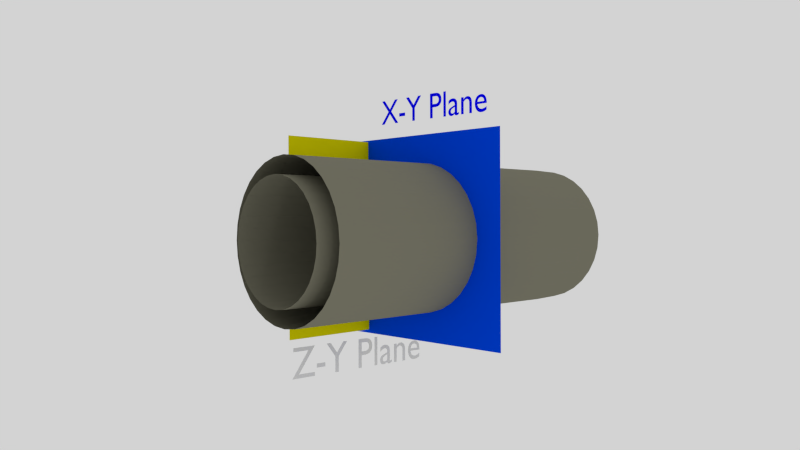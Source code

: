 # Source: glassexample.blend  (saved by Blender 2.57.1; exported with 4.5.12 LTS)
import bpy
from mathutils import Matrix  # noqa: F401  (used for matrix-valued properties, if any)

bpy.ops.wm.read_factory_settings(use_empty=True)
scene = bpy.context.scene
scene.name = 'Scene'

# ---- collections
col_collection_1 = bpy.data.collections.new('Collection 1'); scene.collection.children.link(col_collection_1)

# ---- materials (node trees are filled in below, after node groups)
mat_material_006 = bpy.data.materials.new('Material.006')
mat_material_006.alpha_threshold = 0.0
mat_material_006.use_transparent_shadow = False
mat_material_006.diffuse_color = (0.0, 0.0, 0.0, 1.0)
mat_material_006.roughness = 0.5
mat_material_006.specular_intensity = 0.0
mat_material_006.line_color = (0.0, 0.0, 0.0, 1.0)
mat_material_007 = bpy.data.materials.new('Material.007')
mat_material_007.alpha_threshold = 0.0
mat_material_007.use_transparent_shadow = False
mat_material_007.roughness = 0.5
mat_material_007.line_color = (0.0, 0.0, 0.0, 1.0)
mat_material_005 = bpy.data.materials.new('Material.005')
mat_material_005.alpha_threshold = 0.0
mat_material_005.use_transparent_shadow = False
mat_material_005.diffuse_color = (0.03741, 0.03741, 0.03741, 1.0)
mat_material_005.roughness = 0.5
mat_material_005.line_color = (0.0, 0.0, 0.0, 1.0)
mat_material_002 = bpy.data.materials.new('Material.002')
mat_material_002.alpha_threshold = 0.0
mat_material_002.use_transparent_shadow = False
mat_material_002.diffuse_color = (0.0, 0.0, 1.0, 1.0)
mat_material_002.specular_color = (0.0, 0.0, 1.0)
mat_material_002.roughness = 0.5
mat_material_002.line_color = (0.0, 0.0, 0.0, 1.0)
mat_material_004 = bpy.data.materials.new('Material.004')
mat_material_004.alpha_threshold = 0.0
mat_material_004.use_transparent_shadow = False
mat_material_004.diffuse_color = (0.8, 0.7452, 0.00121, 1.0)
mat_material_004.specular_color = (1.0, 0.9561, 0.1716)
mat_material_004.roughness = 0.5
mat_material_004.line_color = (0.0, 0.0, 0.0, 1.0)
mat_material_003 = bpy.data.materials.new('Material.003')
mat_material_003.alpha_threshold = 0.0
mat_material_003.use_transparent_shadow = False
mat_material_003.diffuse_color = (0.0, 0.06011, 0.8, 1.0)
mat_material_003.specular_color = (0.01929, 0.0, 1.0)
mat_material_003.roughness = 0.5
mat_material_003.line_color = (0.0, 0.0, 0.0, 1.0)
mat_material_001 = bpy.data.materials.new('Material.001')
mat_material_001.alpha_threshold = 0.0
mat_material_001.use_transparent_shadow = False
mat_material_001.diffuse_color = (0.214, 0.2089, 0.1546, 1.0)
mat_material_001.specular_color = (0.3505, 0.3505, 0.3505)
mat_material_001.roughness = 0.5
mat_material_001.specular_intensity = 0.04891
mat_material_001.line_color = (0.0, 0.0, 0.0, 1.0)

# ---- node groups
ng_auto_smooth = bpy.data.node_groups.new('Auto Smooth', 'GeometryNodeTree')
_s = ng_auto_smooth.interface.new_socket(name='Geometry', in_out='OUTPUT', socket_type='NodeSocketGeometry')
_s = ng_auto_smooth.interface.new_socket(name='Geometry', in_out='INPUT', socket_type='NodeSocketGeometry')
_s = ng_auto_smooth.interface.new_socket(name='Angle', in_out='INPUT', socket_type='NodeSocketFloat')
_s.subtype = 'ANGLE'
_s.min_value = 0.0
_s.max_value = 3.142
ng_auto_smooth.is_modifier = True
_N = ng_auto_smooth.nodes; _L = ng_auto_smooth.links
n0 = _N.new('NodeGroupOutput'); n0.name = 'Group Output'; n0.location = (480, -100)
n1 = _N.new('NodeGroupInput'); n1.name = 'Group Input'; n1.location = (-420, -300)
n2 = _N.new('NodeGroupInput'); n2.name = 'Group Input.001'; n2.location = (-60, -100)
n3 = _N.new('GeometryNodeSetShadeSmooth'); n3.name = 'Set Shade Smooth'; n3.location = (120, -100)
n3.domain = 'EDGE'
n4 = _N.new('GeometryNodeSetShadeSmooth'); n4.name = 'Set Shade Smooth.001'; n4.location = (300, -100)
n5 = _N.new('GeometryNodeInputMeshEdgeAngle'); n5.name = 'Edge Angle'; n5.location = (-420, -220)
n6 = _N.new('GeometryNodeInputEdgeSmooth'); n6.name = 'Is Edge Smooth'; n6.location = (-60, -160)
n7 = _N.new('GeometryNodeInputShadeSmooth'); n7.name = 'Is Face Smooth'; n7.location = (-240, -340)
n8 = _N.new('FunctionNodeBooleanMath'); n8.name = 'Boolean Math'; n8.location = (-60, -220)
n9 = _N.new('FunctionNodeCompare'); n9.name = 'Compare'; n9.location = (-240, -180)
n9.operation = 'LESS_EQUAL'
_L.new(n5.outputs[0], n9.inputs[0])
_L.new(n4.outputs[0], n0.inputs[0])
_L.new(n1.outputs[1], n9.inputs[1])
_L.new(n9.outputs[0], n8.inputs[0])
_L.new(n7.outputs[0], n8.inputs[1])
_L.new(n2.outputs[0], n3.inputs[0])
_L.new(n6.outputs[0], n3.inputs[1])
_L.new(n3.outputs[0], n4.inputs[0])
_L.new(n8.outputs[0], n3.inputs[2])
n0.is_active_output = True

# ---- material node trees

# ---- world
world_world = bpy.data.worlds.new('World'); scene.world = world_world
world_world.color = (0.65, 0.65, 0.65)
world_world.use_sun_shadow = False
world_world.sun_shadow_jitter_overblur = 0.0
world_world.cycles.sampling_method = 'MANUAL'
world_world.cycles.sample_map_resolution = 256

# ---- cameras
cam_camera = bpy.data.cameras.new('Camera')
cam_camera.clip_end = 100.0
cam_camera.lens = 35.0
cam_camera.ortho_scale = 7.314
cam_camera.dof.focus_distance = 0.0
cam_camera.dof.aperture_fstop = 128.0

# ---- lights
light_area = bpy.data.lights.new('Area', 'AREA')
light_area.transmission_factor = 0.0
light_area.energy = 78.54
light_area.shadow_buffer_clip_start = 0.5
light_area.shadow_soft_size = 1.0
light_area.shadow_maximum_resolution = 0.006
light_area.use_absolute_resolution = True
light_area.size = 1.0
light_area.size_y = 1.0
light_area.cycles.use_multiple_importance_sampling = False
light_lamp = bpy.data.lights.new('Lamp', 'POINT')
light_lamp.transmission_factor = 0.0
light_lamp.cutoff_distance = 30.0
light_lamp.energy = 100.0
light_lamp.shadow_buffer_clip_start = 1.001
light_lamp.shadow_soft_size = 1.0
light_lamp.shadow_maximum_resolution = 0.006
light_lamp.use_absolute_resolution = True
light_lamp.cycles.use_multiple_importance_sampling = False

# ---- meshes
me_monkey_002 = bpy.data.meshes.new('Monkey.002')
me_monkey_002.from_pydata([(0.4375, 0.1641, 0.7656), (-0.4375, 0.1641, 0.7656), (0.5, 0.09375, 0.6875), (-0.5, 0.09375, 0.6875), (0.5469, 0.05469, 0.5781), (-0.5469, 0.05469, 0.5781), (0.3516, -0.02344, 0.6172), (-0.3516, -0.02344, 0.6172), (0.3516, 0.03125, 0.7188), (-0.3516, 0.03125, 0.7188), (0.3516, 0.1328, 0.7812), (-0.3516, 0.1328, 0.7812), (0.2734, 0.1641, 0.7969), (-0.2734, 0.1641, 0.7969), (0.2031, 0.09375, 0.7422), (-0.2031, 0.09375, 0.7422), (0.1562, 0.05469, 0.6484), (-0.1562, 0.05469, 0.6484), (0.07812, 0.2422, 0.6562), (-0.07812, 0.2422, 0.6562), (0.1406, 0.2422, 0.7422), (-0.1406, 0.2422, 0.7422), (0.2422, 0.2422, 0.7969), (-0.2422, 0.2422, 0.7969), (0.2734, 0.3281, 0.7969), (-0.2734, 0.3281, 0.7969), (0.2031, 0.3906, 0.7422), (-0.2031, 0.3906, 0.7422), (0.1562, 0.4375, 0.6484), (-0.1562, 0.4375, 0.6484), (0.3516, 0.5156, 0.6172), (-0.3516, 0.5156, 0.6172), (0.3516, 0.4531, 0.7188), (-0.3516, 0.4531, 0.7188), (0.3516, 0.3594, 0.7812), (-0.3516, 0.3594, 0.7812), (0.4375, 0.3281, 0.7656), (-0.4375, 0.3281, 0.7656), (0.5, 0.3906, 0.6875), (-0.5, 0.3906, 0.6875), (0.5469, 0.4375, 0.5781), (-0.5469, 0.4375, 0.5781), (0.625, 0.2422, 0.5625), (-0.625, 0.2422, 0.5625), (0.5625, 0.2422, 0.6719), (-0.5625, 0.2422, 0.6719), (0.4688, 0.2422, 0.7578), (-0.4688, 0.2422, 0.7578), (0.4766, 0.2422, 0.7734), (-0.4766, 0.2422, 0.7734), (0.4453, 0.3359, 0.7812), (-0.4453, 0.3359, 0.7812), (0.3516, 0.375, 0.8047), (-0.3516, 0.375, 0.8047), (0.2656, 0.3359, 0.8203), (-0.2656, 0.3359, 0.8203), (0.2266, 0.2422, 0.8203), (-0.2266, 0.2422, 0.8203), (0.2656, 0.1562, 0.8203), (-0.2656, 0.1562, 0.8203), (0.3516, 0.2422, 0.8281), (-0.3516, 0.2422, 0.8281), (0.3516, 0.1172, 0.8047), (-0.3516, 0.1172, 0.8047), (0.4453, 0.1562, 0.7812), (-0.4453, 0.1562, 0.7812), (0.0, 0.4297, 0.7422), (0.0, 0.3516, 0.8203), (0.0, -0.6797, 0.7344), (0.0, -0.3203, 0.7812), (0.0, -0.1875, 0.7969), (0.0, -0.7734, 0.7188), (0.0, 0.4062, 0.6016), (0.0, 0.5703, 0.5703), (0.0, 0.8984, -0.5469), (0.0, 0.5625, -0.8516), (0.0, 0.07031, -0.8281), (0.0, -0.3828, -0.3516), (0.2031, -0.1875, 0.5625), (-0.2031, -0.1875, 0.5625), (0.3125, -0.4375, 0.5703), (-0.3125, -0.4375, 0.5703), (0.3516, -0.6953, 0.5703), (-0.3516, -0.6953, 0.5703), (0.3672, -0.8906, 0.5312), (-0.3672, -0.8906, 0.5312), (0.3281, -0.9453, 0.5234), (-0.3281, -0.9453, 0.5234), (0.1797, -0.9688, 0.5547), (-0.1797, -0.9688, 0.5547), (0.0, -0.9844, 0.5781), (0.4375, -0.1406, 0.5312), (-0.4375, -0.1406, 0.5312), (0.6328, -0.03906, 0.5391), (-0.6328, -0.03906, 0.5391), (0.8281, 0.1484, 0.4453), (-0.8281, 0.1484, 0.4453), (0.8594, 0.4297, 0.5938), (-0.8594, 0.4297, 0.5938), (0.7109, 0.4844, 0.625), (-0.7109, 0.4844, 0.625), (0.4922, 0.6016, 0.6875), (-0.4922, 0.6016, 0.6875), (0.3203, 0.7578, 0.7344), (-0.3203, 0.7578, 0.7344), (0.1562, 0.7188, 0.7578), (-0.1562, 0.7188, 0.7578), (0.0625, 0.4922, 0.75), (-0.0625, 0.4922, 0.75), (0.1641, 0.4141, 0.7734), (-0.1641, 0.4141, 0.7734), (0.125, 0.3047, 0.7656), (-0.125, 0.3047, 0.7656), (0.2031, 0.09375, 0.7422), (-0.2031, 0.09375, 0.7422), (0.375, 0.01562, 0.7031), (-0.375, 0.01562, 0.7031), (0.4922, 0.0625, 0.6719), (-0.4922, 0.0625, 0.6719), (0.625, 0.1875, 0.6484), (-0.625, 0.1875, 0.6484), (0.6406, 0.2969, 0.6484), (-0.6406, 0.2969, 0.6484), (0.6016, 0.375, 0.6641), (-0.6016, 0.375, 0.6641), (0.4297, 0.4375, 0.7188), (-0.4297, 0.4375, 0.7188), (0.25, 0.4688, 0.7578), (-0.25, 0.4688, 0.7578), (0.0, -0.7656, 0.7344), (0.1094, -0.7188, 0.7344), (-0.1094, -0.7188, 0.7344), (0.1172, -0.8359, 0.7109), (-0.1172, -0.8359, 0.7109), (0.0625, -0.8828, 0.6953), (-0.0625, -0.8828, 0.6953), (0.0, -0.8906, 0.6875), (0.0, -0.1953, 0.75), (0.0, -0.1406, 0.7422), (0.1016, -0.1484, 0.7422), (-0.1016, -0.1484, 0.7422), (0.125, -0.2266, 0.75), (-0.125, -0.2266, 0.75), (0.08594, -0.2891, 0.7422), (-0.08594, -0.2891, 0.7422), (0.3984, -0.04688, 0.6719), (-0.3984, -0.04688, 0.6719), (0.6172, 0.05469, 0.625), (-0.6172, 0.05469, 0.625), (0.7266, 0.2031, 0.6016), (-0.7266, 0.2031, 0.6016), (0.7422, 0.375, 0.6562), (-0.7422, 0.375, 0.6562), (0.6875, 0.4141, 0.7266), (-0.6875, 0.4141, 0.7266), (0.4375, 0.5469, 0.7969), (-0.4375, 0.5469, 0.7969), (0.3125, 0.6406, 0.8359), (-0.3125, 0.6406, 0.8359), (0.2031, 0.6172, 0.8516), (-0.2031, 0.6172, 0.8516), (0.1016, 0.4297, 0.8438), (-0.1016, 0.4297, 0.8438), (0.125, -0.1016, 0.8125), (-0.125, -0.1016, 0.8125), (0.2109, -0.4453, 0.7109), (-0.2109, -0.4453, 0.7109), (0.25, -0.7031, 0.6875), (-0.25, -0.7031, 0.6875), (0.2656, -0.8203, 0.6641), (-0.2656, -0.8203, 0.6641), (0.2344, -0.9141, 0.6328), (-0.2344, -0.9141, 0.6328), (0.1641, -0.9297, 0.6328), (-0.1641, -0.9297, 0.6328), (0.0, -0.9453, 0.6406), (0.0, 0.04688, 0.7266), (0.0, 0.2109, 0.7656), (0.3281, 0.4766, 0.7422), (-0.3281, 0.4766, 0.7422), (0.1641, 0.1406, 0.75), (-0.1641, 0.1406, 0.75), (0.1328, 0.2109, 0.7578), (-0.1328, 0.2109, 0.7578), (0.1172, -0.6875, 0.7344), (-0.1172, -0.6875, 0.7344), (0.07812, -0.4453, 0.75), (-0.07812, -0.4453, 0.75), (0.0, -0.4453, 0.75), (0.0, -0.3281, 0.7422), (0.09375, -0.2734, 0.7812), (-0.09375, -0.2734, 0.7812), (0.1328, -0.2266, 0.7969), (-0.1328, -0.2266, 0.7969), (0.1094, -0.1328, 0.7812), (-0.1094, -0.1328, 0.7812), (0.03906, -0.125, 0.7812), (-0.03906, -0.125, 0.7812), (0.0, -0.2031, 0.8281), (0.04688, -0.1484, 0.8125), (-0.04688, -0.1484, 0.8125), (0.09375, -0.1562, 0.8125), (-0.09375, -0.1562, 0.8125), (0.1094, -0.2266, 0.8281), (-0.1094, -0.2266, 0.8281), (0.07812, -0.25, 0.8047), (-0.07812, -0.25, 0.8047), (0.0, -0.2891, 0.8047), (0.2578, -0.3125, 0.5547), (-0.2578, -0.3125, 0.5547), (0.1641, -0.2422, 0.7109), (-0.1641, -0.2422, 0.7109), (0.1797, -0.3125, 0.7109), (-0.1797, -0.3125, 0.7109), (0.2344, -0.25, 0.5547), (-0.2344, -0.25, 0.5547), (0.0, -0.875, 0.6875), (0.04688, -0.8672, 0.6875), (-0.04688, -0.8672, 0.6875), (0.09375, -0.8203, 0.7109), (-0.09375, -0.8203, 0.7109), (0.09375, -0.7422, 0.7266), (-0.09375, -0.7422, 0.7266), (0.0, -0.7812, 0.6562), (0.09375, -0.75, 0.6641), (-0.09375, -0.75, 0.6641), (0.09375, -0.8125, 0.6406), (-0.09375, -0.8125, 0.6406), (0.04688, -0.8516, 0.6328), (-0.04688, -0.8516, 0.6328), (0.0, -0.8594, 0.6328), (0.1719, 0.2188, 0.7812), (-0.1719, 0.2188, 0.7812), (0.1875, 0.1562, 0.7734), (-0.1875, 0.1562, 0.7734), (0.3359, 0.4297, 0.7578), (-0.3359, 0.4297, 0.7578), (0.2734, 0.4219, 0.7734), (-0.2734, 0.4219, 0.7734), (0.4219, 0.3984, 0.7734), (-0.4219, 0.3984, 0.7734), (0.5625, 0.3516, 0.6953), (-0.5625, 0.3516, 0.6953), (0.5859, 0.2891, 0.6875), (-0.5859, 0.2891, 0.6875), (0.5781, 0.1953, 0.6797), (-0.5781, 0.1953, 0.6797), (0.4766, 0.1016, 0.7188), (-0.4766, 0.1016, 0.7188), (0.375, 0.0625, 0.7422), (-0.375, 0.0625, 0.7422), (0.2266, 0.1094, 0.7812), (-0.2266, 0.1094, 0.7812), (0.1797, 0.2969, 0.7812), (-0.1797, 0.2969, 0.7812), (0.2109, 0.375, 0.7812), (-0.2109, 0.375, 0.7812), (0.2344, 0.3594, 0.7578), (-0.2344, 0.3594, 0.7578), (0.1953, 0.2969, 0.7578), (-0.1953, 0.2969, 0.7578), (0.2422, 0.125, 0.7578), (-0.2422, 0.125, 0.7578), (0.375, 0.08594, 0.7266), (-0.375, 0.08594, 0.7266), (0.4609, 0.1172, 0.7031), (-0.4609, 0.1172, 0.7031), (0.5469, 0.2109, 0.6719), (-0.5469, 0.2109, 0.6719), (0.5547, 0.2812, 0.6719), (-0.5547, 0.2812, 0.6719), (0.5312, 0.3359, 0.6797), (-0.5312, 0.3359, 0.6797), (0.4141, 0.3906, 0.75), (-0.4141, 0.3906, 0.75), (0.2812, 0.3984, 0.7656), (-0.2812, 0.3984, 0.7656), (0.3359, 0.4062, 0.75), (-0.3359, 0.4062, 0.75), (0.2031, 0.1719, 0.75), (-0.2031, 0.1719, 0.75), (0.1953, 0.2266, 0.75), (-0.1953, 0.2266, 0.75), (0.1094, 0.4609, 0.6094), (-0.1094, 0.4609, 0.6094), (0.1953, 0.6641, 0.6172), (-0.1953, 0.6641, 0.6172), (0.3359, 0.6875, 0.5938), (-0.3359, 0.6875, 0.5938), (0.4844, 0.5547, 0.5547), (-0.4844, 0.5547, 0.5547), (0.6797, 0.4531, 0.4922), (-0.6797, 0.4531, 0.4922), (0.7969, 0.4062, 0.4609), (-0.7969, 0.4062, 0.4609), (0.7734, 0.1641, 0.375), (-0.7734, 0.1641, 0.375), (0.6016, 0.0, 0.4141), (-0.6016, 0.0, 0.4141), (0.4375, -0.09375, 0.4688), (-0.4375, -0.09375, 0.4688), (0.0, 0.8984, 0.2891), (0.0, 0.9844, -0.07812), (0.0, -0.1953, -0.6719), (0.0, -0.4609, 0.1875), (0.0, -0.9766, 0.4609), (0.0, -0.8047, 0.3438), (0.0, -0.5703, 0.3203), (0.0, -0.4844, 0.2812), (0.8516, 0.2344, 0.05469), (-0.8516, 0.2344, 0.05469), (0.8594, 0.3203, -0.04688), (-0.8594, 0.3203, -0.04688), (0.7734, 0.2656, -0.4375), (-0.7734, 0.2656, -0.4375), (0.4609, 0.4375, -0.7031), (-0.4609, 0.4375, -0.7031), (0.7344, -0.04688, 0.07031), (-0.7344, -0.04688, 0.07031), (0.5938, -0.125, -0.1641), (-0.5938, -0.125, -0.1641), (0.6406, -0.007812, -0.4297), (-0.6406, -0.007812, -0.4297), (0.3359, 0.05469, -0.6641), (-0.3359, 0.05469, -0.6641), (0.2344, -0.3516, 0.4062), (-0.2344, -0.3516, 0.4062), (0.1797, -0.4141, 0.2578), (-0.1797, -0.4141, 0.2578), (0.2891, -0.7109, 0.3828), (-0.2891, -0.7109, 0.3828), (0.25, -0.5, 0.3906), (-0.25, -0.5, 0.3906), (0.3281, -0.9141, 0.3984), (-0.3281, -0.9141, 0.3984), (0.1406, -0.7578, 0.3672), (-0.1406, -0.7578, 0.3672), (0.125, -0.5391, 0.3594), (-0.125, -0.5391, 0.3594), (0.1641, -0.9453, 0.4375), (-0.1641, -0.9453, 0.4375), (0.2188, -0.2812, 0.4297), (-0.2188, -0.2812, 0.4297), (0.2109, -0.2266, 0.4688), (-0.2109, -0.2266, 0.4688), (0.2031, -0.1719, 0.5), (-0.2031, -0.1719, 0.5), (0.2109, -0.3906, 0.1641), (-0.2109, -0.3906, 0.1641), (0.2969, -0.3125, -0.2656), (-0.2969, -0.3125, -0.2656), (0.3438, -0.1484, -0.5391), (-0.3438, -0.1484, -0.5391), (0.4531, 0.8672, -0.3828), (-0.4531, 0.8672, -0.3828), (0.4531, 0.9297, -0.07031), (-0.4531, 0.9297, -0.07031), (0.4531, 0.8516, 0.2344), (-0.4531, 0.8516, 0.2344), (0.4609, 0.5234, 0.4297), (-0.4609, 0.5234, 0.4297), (0.7266, 0.4062, 0.3359), (-0.7266, 0.4062, 0.3359), (0.6328, 0.4531, 0.2812), (-0.6328, 0.4531, 0.2812), (0.6406, 0.7031, 0.05469), (-0.6406, 0.7031, 0.05469), (0.7969, 0.5625, 0.125), (-0.7969, 0.5625, 0.125), (0.7969, 0.6172, -0.1172), (-0.7969, 0.6172, -0.1172), (0.6406, 0.75, -0.1953), (-0.6406, 0.75, -0.1953), (0.6406, 0.6797, -0.4453), (-0.6406, 0.6797, -0.4453), (0.7969, 0.5391, -0.3594), (-0.7969, 0.5391, -0.3594), (0.6172, 0.3281, -0.5859), (-0.6172, 0.3281, -0.5859), (0.4844, 0.02344, -0.5469), (-0.4844, 0.02344, -0.5469), (0.8203, 0.3281, -0.2031), (-0.8203, 0.3281, -0.2031), (0.4062, -0.1719, 0.1484), (-0.4062, -0.1719, 0.1484), (0.4297, -0.1953, -0.2109), (-0.4297, -0.1953, -0.2109), (0.8906, 0.4062, -0.2344), (-0.8906, 0.4062, -0.2344), (0.7734, -0.1406, -0.125), (-0.7734, -0.1406, -0.125), (1.039, -0.1016, -0.3281), (-1.039, -0.1016, -0.3281), (1.281, 0.05469, -0.4297), (-1.281, 0.05469, -0.4297), (1.352, 0.3203, -0.4219), (-1.352, 0.3203, -0.4219), (1.234, 0.5078, -0.4219), (-1.234, 0.5078, -0.4219), (1.023, 0.4766, -0.3125), (-1.023, 0.4766, -0.3125), (1.016, 0.4141, -0.2891), (-1.016, 0.4141, -0.2891), (1.188, 0.4375, -0.3906), (-1.188, 0.4375, -0.3906), (1.266, 0.2891, -0.4062), (-1.266, 0.2891, -0.4062), (1.211, 0.07812, -0.4062), (-1.211, 0.07812, -0.4062), (1.031, -0.03906, -0.3047), (-1.031, -0.03906, -0.3047), (0.8281, -0.07031, -0.1328), (-0.8281, -0.07031, -0.1328), (0.9219, 0.3594, -0.2188), (-0.9219, 0.3594, -0.2188), (0.9453, 0.3047, -0.2891), (-0.9453, 0.3047, -0.2891), (0.8828, -0.02344, -0.2109), (-0.8828, -0.02344, -0.2109), (1.039, 0.0, -0.3672), (-1.039, 0.0, -0.3672), (1.188, 0.09375, -0.4453), (-1.188, 0.09375, -0.4453), (1.234, 0.25, -0.4453), (-1.234, 0.25, -0.4453), (1.172, 0.3594, -0.4375), (-1.172, 0.3594, -0.4375), (1.023, 0.3438, -0.3594), (-1.023, 0.3438, -0.3594), (0.8438, 0.2891, -0.2109), (-0.8438, 0.2891, -0.2109), (0.8359, 0.1719, -0.2734), (-0.8359, 0.1719, -0.2734), (0.7578, 0.09375, -0.2734), (-0.7578, 0.09375, -0.2734), (0.8203, 0.08594, -0.2734), (-0.8203, 0.08594, -0.2734), (0.8438, 0.01562, -0.2734), (-0.8438, 0.01562, -0.2734), (0.8125, -0.01562, -0.2734), (-0.8125, -0.01562, -0.2734), (0.7266, 0.0, -0.07031), (-0.7266, 0.0, -0.07031), (0.7188, -0.02344, -0.1719), (-0.7188, -0.02344, -0.1719), (0.7188, 0.03906, -0.1875), (-0.7188, 0.03906, -0.1875), (0.7969, 0.2031, -0.2109), (-0.7969, 0.2031, -0.2109), (0.8906, 0.2422, -0.2656), (-0.8906, 0.2422, -0.2656), (0.8906, 0.2344, -0.3203), (-0.8906, 0.2344, -0.3203), (0.8125, -0.01562, -0.3203), (-0.8125, -0.01562, -0.3203), (0.8516, 0.01562, -0.3203), (-0.8516, 0.01562, -0.3203), (0.8281, 0.07812, -0.3203), (-0.8281, 0.07812, -0.3203), (0.7656, 0.09375, -0.3203), (-0.7656, 0.09375, -0.3203), (0.8438, 0.1719, -0.3203), (-0.8438, 0.1719, -0.3203), (1.039, 0.3281, -0.4141), (-1.039, 0.3281, -0.4141), (1.188, 0.3438, -0.4844), (-1.188, 0.3438, -0.4844), (1.258, 0.2422, -0.4922), (-1.258, 0.2422, -0.4922), (1.211, 0.08594, -0.4844), (-1.211, 0.08594, -0.4844), (1.047, 0.0, -0.4219), (-1.047, 0.0, -0.4219), (0.8828, -0.01562, -0.2656), (-0.8828, -0.01562, -0.2656), (0.9531, 0.2891, -0.3438), (-0.9531, 0.2891, -0.3438), (0.8906, 0.1094, -0.3281), (-0.8906, 0.1094, -0.3281), (0.9375, 0.0625, -0.3359), (-0.9375, 0.0625, -0.3359), (1.0, 0.125, -0.3672), (-1.0, 0.125, -0.3672), (0.9609, 0.1719, -0.3516), (-0.9609, 0.1719, -0.3516), (1.016, 0.2344, -0.375), (-1.016, 0.2344, -0.375), (1.055, 0.1875, -0.3828), (-1.055, 0.1875, -0.3828), (1.109, 0.2109, -0.3906), (-1.109, 0.2109, -0.3906), (1.086, 0.2734, -0.3906), (-1.086, 0.2734, -0.3906), (1.023, 0.4375, -0.4844), (-1.023, 0.4375, -0.4844), (1.25, 0.4688, -0.5469), (-1.25, 0.4688, -0.5469), (1.367, 0.2969, -0.5), (-1.367, 0.2969, -0.5), (1.312, 0.05469, -0.5312), (-1.312, 0.05469, -0.5312), (1.039, -0.08594, -0.4922), (-1.039, -0.08594, -0.4922), (0.7891, -0.125, -0.3281), (-0.7891, -0.125, -0.3281), (0.8594, 0.3828, -0.3828), (-0.8594, 0.3828, -0.3828)], [], [(46, 0, 2, 44), (3, 1, 47, 45), (44, 2, 4, 42), (5, 3, 45, 43), (2, 8, 6, 4), (7, 9, 3, 5), (0, 10, 8, 2), (9, 11, 1, 3), (10, 12, 14, 8), (15, 13, 11, 9), (8, 14, 16, 6), (17, 15, 9, 7), (14, 20, 18, 16), (19, 21, 15, 17), (12, 22, 20, 14), (21, 23, 13, 15), (22, 24, 26, 20), (27, 25, 23, 21), (20, 26, 28, 18), (29, 27, 21, 19), (26, 32, 30, 28), (31, 33, 27, 29), (24, 34, 32, 26), (33, 35, 25, 27), (34, 36, 38, 32), (39, 37, 35, 33), (32, 38, 40, 30), (41, 39, 33, 31), (38, 44, 42, 40), (43, 45, 39, 41), (36, 46, 44, 38), (45, 47, 37, 39), (46, 36, 50, 48), (51, 37, 47, 49), (36, 34, 52, 50), (53, 35, 37, 51), (34, 24, 54, 52), (55, 25, 35, 53), (24, 22, 56, 54), (57, 23, 25, 55), (22, 12, 58, 56), (59, 13, 23, 57), (12, 10, 62, 58), (63, 11, 13, 59), (10, 0, 64, 62), (65, 1, 11, 63), (0, 46, 48, 64), (49, 47, 1, 65), (60, 64, 48), (49, 65, 61), (62, 64, 60), (61, 65, 63), (60, 58, 62), (63, 59, 61), (60, 56, 58), (59, 57, 61), (60, 54, 56), (57, 55, 61), (60, 52, 54), (55, 53, 61), (60, 50, 52), (53, 51, 61), (60, 48, 50), (51, 49, 61), (88, 173, 175, 90), (175, 174, 89, 90), (86, 171, 173, 88), (174, 172, 87, 89), (84, 169, 171, 86), (172, 170, 85, 87), (82, 167, 169, 84), (170, 168, 83, 85), (80, 165, 167, 82), (168, 166, 81, 83), (78, 91, 145, 163), (146, 92, 79, 164), (91, 93, 147, 145), (148, 94, 92, 146), (93, 95, 149, 147), (150, 96, 94, 148), (95, 97, 151, 149), (152, 98, 96, 150), (97, 99, 153, 151), (154, 100, 98, 152), (99, 101, 155, 153), (156, 102, 100, 154), (101, 103, 157, 155), (158, 104, 102, 156), (103, 105, 159, 157), (160, 106, 104, 158), (105, 107, 161, 159), (162, 108, 106, 160), (107, 66, 67, 161), (67, 66, 108, 162), (109, 127, 159, 161), (160, 128, 110, 162), (127, 178, 157, 159), (158, 179, 128, 160), (125, 155, 157, 178), (158, 156, 126, 179), (123, 153, 155, 125), (156, 154, 124, 126), (121, 151, 153, 123), (154, 152, 122, 124), (119, 149, 151, 121), (152, 150, 120, 122), (117, 147, 149, 119), (150, 148, 118, 120), (115, 145, 147, 117), (148, 146, 116, 118), (113, 163, 145, 115), (146, 164, 114, 116), (113, 180, 176, 163), (176, 181, 114, 164), (109, 161, 67, 111), (67, 162, 110, 112), (111, 67, 177, 182), (177, 67, 112, 183), (176, 180, 182, 177), (183, 181, 176, 177), (134, 136, 175, 173), (175, 136, 135, 174), (132, 134, 173, 171), (174, 135, 133, 172), (130, 132, 171, 169), (172, 133, 131, 170), (165, 186, 184, 167), (185, 187, 166, 168), (130, 169, 167, 184), (168, 170, 131, 185), (143, 189, 188, 186), (188, 189, 144, 187), (184, 186, 188, 68), (188, 187, 185, 68), (129, 130, 184, 68), (185, 131, 129, 68), (141, 192, 190, 143), (191, 193, 142, 144), (139, 194, 192, 141), (193, 195, 140, 142), (138, 196, 194, 139), (195, 197, 138, 140), (137, 70, 196, 138), (197, 70, 137, 138), (189, 143, 190, 69), (191, 144, 189, 69), (69, 190, 205, 207), (206, 191, 69, 207), (70, 198, 199, 196), (200, 198, 70, 197), (196, 199, 201, 194), (202, 200, 197, 195), (194, 201, 203, 192), (204, 202, 195, 193), (192, 203, 205, 190), (206, 204, 193, 191), (198, 203, 201, 199), (202, 204, 198, 200), (198, 207, 205, 203), (206, 207, 198, 204), (138, 139, 163, 176), (164, 140, 138, 176), (139, 141, 210, 163), (211, 142, 140, 164), (141, 143, 212, 210), (213, 144, 142, 211), (143, 186, 165, 212), (166, 187, 144, 213), (80, 208, 212, 165), (213, 209, 81, 166), (208, 214, 210, 212), (211, 215, 209, 213), (78, 163, 210, 214), (211, 164, 79, 215), (130, 129, 71, 221), (71, 129, 131, 222), (132, 130, 221, 219), (222, 131, 133, 220), (134, 132, 219, 217), (220, 133, 135, 218), (136, 134, 217, 216), (218, 135, 136, 216), (216, 217, 228, 230), (229, 218, 216, 230), (217, 219, 226, 228), (227, 220, 218, 229), (219, 221, 224, 226), (225, 222, 220, 227), (221, 71, 223, 224), (223, 71, 222, 225), (223, 230, 228, 224), (229, 230, 223, 225), (224, 228, 226), (227, 229, 225), (182, 180, 233, 231), (234, 181, 183, 232), (111, 182, 231, 253), (232, 183, 112, 254), (109, 111, 253, 255), (254, 112, 110, 256), (180, 113, 251, 233), (252, 114, 181, 234), (113, 115, 249, 251), (250, 116, 114, 252), (115, 117, 247, 249), (248, 118, 116, 250), (117, 119, 245, 247), (246, 120, 118, 248), (119, 121, 243, 245), (244, 122, 120, 246), (121, 123, 241, 243), (242, 124, 122, 244), (123, 125, 239, 241), (240, 126, 124, 242), (125, 178, 235, 239), (236, 179, 126, 240), (178, 127, 237, 235), (238, 128, 179, 236), (127, 109, 255, 237), (256, 110, 128, 238), (237, 255, 257, 275), (258, 256, 238, 276), (235, 237, 275, 277), (276, 238, 236, 278), (239, 235, 277, 273), (278, 236, 240, 274), (241, 239, 273, 271), (274, 240, 242, 272), (243, 241, 271, 269), (272, 242, 244, 270), (245, 243, 269, 267), (270, 244, 246, 268), (247, 245, 267, 265), (268, 246, 248, 266), (249, 247, 265, 263), (266, 248, 250, 264), (251, 249, 263, 261), (264, 250, 252, 262), (233, 251, 261, 279), (262, 252, 234, 280), (255, 253, 259, 257), (260, 254, 256, 258), (253, 231, 281, 259), (282, 232, 254, 260), (231, 233, 279, 281), (280, 234, 232, 282), (66, 107, 283, 72), (284, 108, 66, 72), (107, 105, 285, 283), (286, 106, 108, 284), (105, 103, 287, 285), (288, 104, 106, 286), (103, 101, 289, 287), (290, 102, 104, 288), (101, 99, 291, 289), (292, 100, 102, 290), (99, 97, 293, 291), (294, 98, 100, 292), (97, 95, 295, 293), (296, 96, 98, 294), (95, 93, 297, 295), (298, 94, 96, 296), (93, 91, 299, 297), (300, 92, 94, 298), (307, 308, 327, 337), (328, 308, 307, 338), (306, 307, 337, 335), (338, 307, 306, 336), (305, 306, 335, 339), (336, 306, 305, 340), (88, 90, 305, 339), (305, 90, 89, 340), (86, 88, 339, 333), (340, 89, 87, 334), (84, 86, 333, 329), (334, 87, 85, 330), (82, 84, 329, 331), (330, 85, 83, 332), (329, 335, 337, 331), (338, 336, 330, 332), (329, 333, 339, 335), (340, 334, 330, 336), (325, 331, 337, 327), (338, 332, 326, 328), (80, 82, 331, 325), (332, 83, 81, 326), (208, 341, 343, 214), (344, 342, 209, 215), (80, 325, 341, 208), (342, 326, 81, 209), (78, 214, 343, 345), (344, 215, 79, 346), (78, 345, 299, 91), (300, 346, 79, 92), (76, 323, 351, 303), (352, 324, 76, 303), (303, 351, 349, 77), (350, 352, 303, 77), (77, 349, 347, 304), (348, 350, 77, 304), (304, 347, 327, 308), (328, 348, 304, 308), (325, 327, 347, 341), (348, 328, 326, 342), (295, 297, 317, 309), (318, 298, 296, 310), (75, 315, 323, 76), (324, 316, 75, 76), (301, 357, 355, 302), (356, 358, 301, 302), (302, 355, 353, 74), (354, 356, 302, 74), (74, 353, 315, 75), (316, 354, 74, 75), (291, 293, 361, 363), (362, 294, 292, 364), (363, 361, 367, 365), (368, 362, 364, 366), (365, 367, 369, 371), (370, 368, 366, 372), (371, 369, 375, 373), (376, 370, 372, 374), (313, 377, 373, 375), (374, 378, 314, 376), (315, 353, 373, 377), (374, 354, 316, 378), (353, 355, 371, 373), (372, 356, 354, 374), (355, 357, 365, 371), (366, 358, 356, 372), (357, 359, 363, 365), (364, 360, 358, 366), (289, 291, 363, 359), (364, 292, 290, 360), (73, 359, 357, 301), (358, 360, 73, 301), (283, 285, 287, 289), (288, 286, 284, 290), (283, 289, 359, 73), (360, 290, 284, 73), (72, 283, 73), (73, 284, 72), (293, 295, 309, 361), (310, 296, 294, 362), (309, 311, 367, 361), (368, 312, 310, 362), (311, 381, 369, 367), (370, 382, 312, 368), (313, 375, 369, 381), (370, 376, 314, 382), (347, 349, 385, 383), (386, 350, 348, 384), (317, 383, 385, 319), (386, 384, 318, 320), (297, 299, 383, 317), (384, 300, 298, 318), (299, 343, 341, 383), (342, 344, 300, 384), (341, 347, 383), (384, 348, 342), (299, 345, 343), (344, 346, 300), (313, 321, 379, 377), (380, 322, 314, 378), (315, 377, 379, 323), (380, 378, 316, 324), (319, 385, 379, 321), (380, 386, 320, 322), (349, 351, 379, 385), (380, 352, 350, 386), (323, 379, 351), (352, 380, 324), (399, 387, 413, 401), (414, 388, 400, 402), (399, 401, 403, 397), (404, 402, 400, 398), (397, 403, 405, 395), (406, 404, 398, 396), (395, 405, 407, 393), (408, 406, 396, 394), (393, 407, 409, 391), (410, 408, 394, 392), (391, 409, 411, 389), (412, 410, 392, 390), (409, 419, 417, 411), (418, 420, 410, 412), (407, 421, 419, 409), (420, 422, 408, 410), (405, 423, 421, 407), (422, 424, 406, 408), (403, 425, 423, 405), (424, 426, 404, 406), (401, 427, 425, 403), (426, 428, 402, 404), (401, 413, 415, 427), (416, 414, 402, 428), (317, 319, 443, 441), (444, 320, 318, 442), (319, 389, 411, 443), (412, 390, 320, 444), (309, 317, 441, 311), (442, 318, 310, 312), (381, 429, 413, 387), (414, 430, 382, 388), (411, 417, 439, 443), (440, 418, 412, 444), (437, 445, 443, 439), (444, 446, 438, 440), (433, 445, 437, 435), (438, 446, 434, 436), (431, 447, 445, 433), (446, 448, 432, 434), (429, 447, 431, 449), (432, 448, 430, 450), (413, 429, 449, 415), (450, 430, 414, 416), (311, 447, 429, 381), (430, 448, 312, 382), (311, 441, 445, 447), (446, 442, 312, 448), (441, 443, 445), (446, 444, 442), (415, 449, 451, 475), (452, 450, 416, 476), (449, 431, 461, 451), (462, 432, 450, 452), (431, 433, 459, 461), (460, 434, 432, 462), (433, 435, 457, 459), (458, 436, 434, 460), (435, 437, 455, 457), (456, 438, 436, 458), (437, 439, 453, 455), (454, 440, 438, 456), (439, 417, 473, 453), (474, 418, 440, 454), (427, 415, 475, 463), (476, 416, 428, 464), (425, 427, 463, 465), (464, 428, 426, 466), (423, 425, 465, 467), (466, 426, 424, 468), (421, 423, 467, 469), (468, 424, 422, 470), (419, 421, 469, 471), (470, 422, 420, 472), (417, 419, 471, 473), (472, 420, 418, 474), (457, 455, 479, 477), (480, 456, 458, 478), (477, 479, 481, 483), (482, 480, 478, 484), (483, 481, 487, 485), (488, 482, 484, 486), (485, 487, 489, 491), (490, 488, 486, 492), (463, 475, 485, 491), (486, 476, 464, 492), (451, 483, 485, 475), (486, 484, 452, 476), (451, 461, 477, 483), (478, 462, 452, 484), (457, 477, 461, 459), (462, 478, 458, 460), (453, 473, 479, 455), (480, 474, 454, 456), (471, 481, 479, 473), (480, 482, 472, 474), (469, 487, 481, 471), (482, 488, 470, 472), (467, 489, 487, 469), (488, 490, 468, 470), (465, 491, 489, 467), (490, 492, 466, 468), (463, 491, 465), (466, 492, 464), (391, 389, 503, 501), (504, 390, 392, 502), (393, 391, 501, 499), (502, 392, 394, 500), (395, 393, 499, 497), (500, 394, 396, 498), (397, 395, 497, 495), (498, 396, 398, 496), (399, 397, 495, 493), (496, 398, 400, 494), (387, 399, 493, 505), (494, 400, 388, 506), (493, 501, 503, 505), (504, 502, 494, 506), (493, 495, 499, 501), (500, 496, 494, 502), (495, 497, 499), (500, 498, 496), (313, 381, 387, 505), (388, 382, 314, 506), (313, 505, 503, 321), (504, 506, 314, 322), (319, 321, 503, 389), (504, 322, 320, 390)])
me_monkey_002.materials.append(mat_material_006)
me_monkey_002.use_remesh_preserve_volume = False
me_monkey_002.use_remesh_preserve_attributes = False
me_monkey_002.use_mirror_vertex_groups = False
me_monkey_002.update()
me_icosphere_001 = bpy.data.meshes.new('Icosphere.001')
me_icosphere_001.from_pydata([(2.751e-07, 0.0, -0.9523), (0.6891, -0.5006, -0.4259), (-0.2632, -0.81, -0.4259), (-0.8517, 0.0, -0.4259), (-0.2632, 0.81, -0.4259), (0.6891, 0.5006, -0.4259), (0.2632, -0.81, 0.4259), (-0.6891, -0.5006, 0.4259), (-0.6891, 0.5006, 0.4259), (0.2632, 0.81, 0.4259), (0.8517, 0.0, 0.4259), (-2.762e-07, 0.0, 0.9523), (0.4013, -0.2916, -0.8026), (-0.1533, -0.4718, -0.8026), (0.248, -0.7633, -0.496), (0.4013, 0.2916, -0.8026), (0.8026, -3.104e-10, -0.496), (-0.496, 0.0, -0.8026), (-0.6493, -0.4718, -0.496), (-0.1533, 0.4718, -0.8026), (-0.6493, 0.4718, -0.496), (0.248, 0.7633, -0.496), (0.8973, 0.2916, 1.521e-08), (0.8973, -0.2916, 1.582e-08), (0.5546, -0.7633, -7.575e-08), (0.0, -0.9435, -5.869e-10), (-0.5546, -0.7633, 7.451e-08), (-0.8973, -0.2916, -1.689e-08), (-0.8973, 0.2916, -1.521e-08), (-0.5546, 0.7633, 7.371e-08), (3.104e-10, 0.9435, 0.0), (0.5546, 0.7633, -7.742e-08), (0.6493, -0.4718, 0.496), (-0.248, -0.7633, 0.496), (-0.8026, 3.104e-10, 0.496), (-0.248, 0.7633, 0.496), (0.6493, 0.4718, 0.496), (0.496, 0.0, 0.8026), (0.1533, -0.4718, 0.8026), (-0.4013, -0.2916, 0.8026), (-0.4013, 0.2916, 0.8026), (0.1533, 0.4718, 0.8026), (0.5665, -0.4116, -0.6202), (0.1954, -0.142, -0.9037), (-0.2164, -0.6659, -0.6202), (-0.07465, -0.2298, -0.9037), (-0.02093, -0.8079, -0.4709), (0.4918, -0.6413, -0.4709), (0.5665, 0.4116, -0.6202), (0.1954, 0.142, -0.9037), (0.7619, 0.2696, -0.4709), (0.7619, -0.2696, -0.4709), (-0.2416, 0.0, -0.9037), (-0.7002, -6.209e-10, -0.6202), (-0.458, -0.6659, -0.4709), (-0.7749, -0.2298, -0.4709), (-0.2164, 0.6659, -0.6202), (-0.07465, 0.2298, -0.9037), (-0.458, 0.6659, -0.4709), (-0.7749, 0.2298, -0.4709), (0.4918, 0.6413, -0.4709), (-0.02093, 0.8079, -0.4709), (0.8081, 0.4116, -0.2293), (0.8957, 0.142, 0.2293), (0.8081, -0.4116, -0.2293), (0.8957, -0.142, 0.2293), (0.6411, -0.6413, -0.2293), (0.4118, -0.8079, 0.2293), (-0.1417, -0.8957, -0.2293), (0.1417, -0.8957, 0.2293), (-0.4118, -0.8079, -0.2293), (-0.6411, -0.6413, 0.2293), (-0.8081, -0.4116, 0.2293), (-0.8957, -0.142, -0.2293), (-0.8081, 0.4116, 0.2293), (-0.8957, 0.142, -0.2293), (-0.6411, 0.6413, 0.2293), (-0.4118, 0.8079, -0.2293), (0.1417, 0.8957, 0.2293), (-0.1417, 0.8957, -0.2293), (0.6411, 0.6413, -0.2293), (0.4118, 0.8079, 0.2293), (0.7749, -0.2298, 0.4709), (0.458, -0.6659, 0.4709), (-0.4918, -0.6413, 0.4709), (0.02093, -0.8079, 0.4709), (-0.7619, 0.2696, 0.4709), (-0.7619, -0.2696, 0.4709), (-0.4918, 0.6413, 0.4709), (0.02093, 0.8079, 0.4709), (0.458, 0.6659, 0.4709), (0.7749, 0.2298, 0.4709), (0.7002, -6.209e-10, 0.6202), (0.2416, 0.0, 0.9037), (0.07465, -0.2298, 0.9037), (0.2164, -0.6659, 0.6202), (-0.5665, -0.4116, 0.6202), (-0.1954, -0.142, 0.9037), (-0.5665, 0.4116, 0.6202), (-0.1954, 0.142, 0.9037), (0.2164, 0.6659, 0.6202), (0.07465, 0.2298, 0.9037), (0.3302, -0.5455, -0.6743), (0.13, -0.4, -0.8273), (0.05349, -0.6354, -0.6743), (0.6208, -0.1455, -0.6743), (0.4206, 1.242e-09, -0.8273), (0.6208, 0.1455, -0.6743), (-0.4167, -0.4826, -0.6743), (-0.3403, -0.2472, -0.8273), (-0.5878, -0.2472, -0.6743), (-0.5878, 0.2472, -0.6743), (-0.3403, 0.2472, -0.8273), (-0.4167, 0.4826, -0.6743), (0.05349, 0.6354, -0.6743), (0.13, 0.4, -0.8273), (0.3302, 0.5455, -0.6743), (0.8808, -0.1455, -0.2537), (0.8808, 0.1455, -0.2537), (0.928, -3.104e-10, -0.006214), (0.1338, -0.8826, -0.2537), (0.4105, -0.7927, -0.2537), (0.2868, -0.8826, -0.006214), (-0.7981, -0.4, -0.2537), (-0.627, -0.6354, -0.2537), (-0.7508, -0.5455, -0.006214), (-0.627, 0.6354, -0.2537), (-0.7981, 0.4, -0.2537), (-0.7508, 0.5455, -0.006214), (0.4105, 0.7927, -0.2537), (0.1338, 0.8826, -0.2537), (0.2868, 0.8826, -0.006214), (0.7981, -0.4, 0.2537), (0.7508, -0.5455, 0.006214), (0.627, -0.6354, 0.2537), (-0.1338, -0.8826, 0.2537), (-0.2868, -0.8826, 0.006214), (-0.4105, -0.7927, 0.2537), (-0.8808, -0.1455, 0.2537), (-0.928, -3.104e-10, 0.006214), (-0.8808, 0.1455, 0.2537), (-0.4105, 0.7927, 0.2537), (-0.2868, 0.8826, 0.006214), (-0.1338, 0.8826, 0.2537), (0.627, 0.6354, 0.2537), (0.7508, 0.5455, 0.006214), (0.7981, 0.4, 0.2537), (0.4167, -0.4826, 0.6743), (0.5878, -0.2472, 0.6743), (0.3403, -0.2472, 0.8273), (-0.3302, -0.5455, 0.6743), (-0.05349, -0.6354, 0.6743), (-0.13, -0.4, 0.8273), (-0.6208, 0.1455, 0.6743), (-0.6208, -0.1455, 0.6743), (-0.4206, 6.209e-10, 0.8273), (-0.05349, 0.6354, 0.6743), (-0.3302, 0.5455, 0.6743), (-0.13, 0.4, 0.8273), (0.5878, 0.2472, 0.6743), (0.4167, 0.4826, 0.6743), (0.3403, 0.2472, 0.8273)], [], [(102, 14, 47), (47, 42, 102), (12, 102, 42), (42, 47, 1), (102, 12, 103), (103, 104, 102), (14, 102, 104), (104, 103, 13), (44, 2, 46), (46, 104, 44), (13, 44, 104), (104, 46, 14), (103, 12, 43), (43, 45, 103), (13, 103, 45), (43, 0, 45), (105, 16, 51), (51, 42, 105), (12, 105, 42), (42, 51, 1), (105, 12, 106), (106, 107, 105), (16, 105, 107), (107, 106, 15), (48, 5, 50), (50, 107, 48), (15, 48, 107), (107, 50, 16), (106, 12, 43), (43, 49, 106), (15, 106, 49), (43, 0, 49), (108, 18, 54), (54, 44, 108), (13, 108, 44), (44, 54, 2), (108, 13, 109), (109, 110, 108), (18, 108, 110), (110, 109, 17), (53, 3, 55), (55, 110, 53), (17, 53, 110), (110, 55, 18), (109, 13, 45), (45, 52, 109), (17, 109, 52), (45, 0, 52), (111, 20, 59), (59, 53, 111), (17, 111, 53), (53, 59, 3), (111, 17, 112), (112, 113, 111), (20, 111, 113), (113, 112, 19), (56, 4, 58), (58, 113, 56), (19, 56, 113), (113, 58, 20), (112, 17, 52), (52, 57, 112), (19, 112, 57), (52, 0, 57), (114, 21, 61), (61, 56, 114), (19, 114, 56), (56, 61, 4), (114, 19, 115), (115, 116, 114), (21, 114, 116), (116, 115, 15), (48, 5, 60), (60, 116, 48), (15, 48, 116), (116, 60, 21), (115, 19, 57), (57, 49, 115), (15, 115, 49), (57, 0, 49), (117, 23, 64), (64, 51, 117), (16, 117, 51), (51, 64, 1), (117, 16, 118), (118, 119, 117), (23, 117, 119), (119, 118, 22), (63, 10, 65), (65, 119, 63), (22, 63, 119), (119, 65, 23), (62, 22, 118), (118, 50, 62), (5, 62, 50), (50, 118, 16), (120, 25, 68), (68, 46, 120), (14, 120, 46), (46, 68, 2), (120, 14, 121), (121, 122, 120), (25, 120, 122), (122, 121, 24), (67, 6, 69), (69, 122, 67), (24, 67, 122), (122, 69, 25), (66, 24, 121), (121, 47, 66), (1, 66, 47), (47, 121, 14), (123, 27, 73), (73, 55, 123), (18, 123, 55), (55, 73, 3), (123, 18, 124), (124, 125, 123), (27, 123, 125), (125, 124, 26), (71, 7, 72), (72, 125, 71), (26, 71, 125), (125, 72, 27), (70, 26, 124), (124, 54, 70), (2, 70, 54), (54, 124, 18), (126, 29, 77), (77, 58, 126), (20, 126, 58), (58, 77, 4), (126, 20, 127), (127, 128, 126), (29, 126, 128), (128, 127, 28), (74, 8, 76), (76, 128, 74), (28, 74, 128), (128, 76, 29), (75, 28, 127), (127, 59, 75), (3, 75, 59), (59, 127, 20), (129, 31, 80), (80, 60, 129), (21, 129, 60), (60, 80, 5), (129, 21, 130), (130, 131, 129), (31, 129, 131), (131, 130, 30), (78, 9, 81), (81, 131, 78), (30, 78, 131), (131, 81, 31), (79, 30, 130), (130, 61, 79), (4, 79, 61), (61, 130, 21), (132, 32, 82), (82, 65, 132), (23, 132, 65), (65, 82, 10), (132, 23, 133), (133, 134, 132), (32, 132, 134), (134, 133, 24), (67, 6, 83), (83, 134, 67), (24, 67, 134), (134, 83, 32), (66, 24, 133), (133, 64, 66), (1, 66, 64), (64, 133, 23), (135, 33, 85), (85, 69, 135), (25, 135, 69), (69, 85, 6), (135, 25, 136), (136, 137, 135), (33, 135, 137), (137, 136, 26), (71, 7, 84), (84, 137, 71), (26, 71, 137), (137, 84, 33), (70, 26, 136), (136, 68, 70), (2, 70, 68), (68, 136, 25), (138, 34, 87), (87, 72, 138), (27, 138, 72), (72, 87, 7), (138, 27, 139), (139, 140, 138), (34, 138, 140), (140, 139, 28), (74, 8, 86), (86, 140, 74), (28, 74, 140), (140, 86, 34), (75, 28, 139), (139, 73, 75), (3, 75, 73), (73, 139, 27), (141, 35, 88), (88, 76, 141), (29, 141, 76), (76, 88, 8), (141, 29, 142), (142, 143, 141), (35, 141, 143), (143, 142, 30), (78, 9, 89), (89, 143, 78), (30, 78, 143), (143, 89, 35), (79, 30, 142), (142, 77, 79), (4, 79, 77), (77, 142, 29), (144, 36, 90), (90, 81, 144), (31, 144, 81), (81, 90, 9), (144, 31, 145), (145, 146, 144), (36, 144, 146), (146, 145, 22), (63, 10, 91), (91, 146, 63), (22, 63, 146), (146, 91, 36), (62, 22, 145), (145, 80, 62), (5, 62, 80), (80, 145, 31), (147, 38, 95), (95, 83, 147), (32, 147, 83), (83, 95, 6), (147, 32, 148), (148, 149, 147), (38, 147, 149), (149, 148, 37), (93, 11, 94), (94, 149, 93), (37, 93, 149), (149, 94, 38), (92, 37, 148), (148, 82, 92), (10, 92, 82), (82, 148, 32), (150, 39, 96), (96, 84, 150), (33, 150, 84), (84, 96, 7), (150, 33, 151), (151, 152, 150), (39, 150, 152), (152, 151, 38), (94, 11, 97), (97, 152, 94), (38, 94, 152), (152, 97, 39), (95, 38, 151), (151, 85, 95), (6, 95, 85), (85, 151, 33), (153, 40, 98), (98, 86, 153), (34, 153, 86), (86, 98, 8), (153, 34, 154), (154, 155, 153), (40, 153, 155), (155, 154, 39), (97, 11, 99), (99, 155, 97), (39, 97, 155), (155, 99, 40), (96, 39, 154), (154, 87, 96), (7, 96, 87), (87, 154, 34), (156, 41, 100), (100, 89, 156), (35, 156, 89), (89, 100, 9), (156, 35, 157), (157, 158, 156), (41, 156, 158), (158, 157, 40), (99, 11, 101), (101, 158, 99), (40, 99, 158), (158, 101, 41), (98, 40, 157), (157, 88, 98), (8, 98, 88), (88, 157, 35), (159, 37, 92), (92, 91, 159), (36, 159, 91), (91, 92, 10), (159, 36, 160), (160, 161, 159), (37, 159, 161), (161, 160, 41), (101, 11, 93), (93, 161, 101), (41, 101, 161), (161, 93, 37), (100, 41, 160), (160, 90, 100), (9, 100, 90), (90, 160, 36)])
me_icosphere_001.materials.append(mat_material_007)
me_icosphere_001.use_remesh_preserve_volume = False
me_icosphere_001.use_remesh_preserve_attributes = False
me_icosphere_001.use_mirror_vertex_groups = False
me_icosphere_001.update()
me_icosphere = bpy.data.meshes.new('Icosphere')
me_icosphere.from_pydata([(-0.1064, -1.521, 0.693), (-0.3772, -1.521, 0.693), (-0.08704, -1.543, 0.6752), (-0.3965, -1.543, 0.6752), (-0.07253, -1.555, 0.6503), (-0.411, -1.555, 0.6503), (-0.133, -1.579, 0.6592), (-0.3506, -1.579, 0.6592), (-0.133, -1.562, 0.6823), (-0.3506, -1.562, 0.6823), (-0.133, -1.53, 0.6966), (-0.3506, -1.53, 0.6966), (-0.1572, -1.521, 0.7001), (-0.3264, -1.521, 0.7001), (-0.1789, -1.543, 0.6877), (-0.3046, -1.543, 0.6877), (-0.1934, -1.555, 0.6663), (-0.2901, -1.555, 0.6663), (-0.2176, -1.497, 0.6681), (-0.266, -1.497, 0.6681), (-0.1983, -1.497, 0.6877), (-0.2853, -1.497, 0.6877), (-0.1668, -1.497, 0.7001), (-0.3167, -1.497, 0.7001), (-0.1572, -1.47, 0.7001), (-0.3264, -1.47, 0.7001), (-0.1789, -1.451, 0.6877), (-0.3046, -1.451, 0.6877), (-0.1934, -1.436, 0.6663), (-0.2901, -1.436, 0.6663), (-0.133, -1.412, 0.6592), (-0.3506, -1.412, 0.6592), (-0.133, -1.431, 0.6823), (-0.3506, -1.431, 0.6823), (-0.133, -1.46, 0.6966), (-0.3506, -1.46, 0.6966), (-0.1064, -1.47, 0.693), (-0.3772, -1.47, 0.693), (-0.08704, -1.451, 0.6752), (-0.3965, -1.451, 0.6752), (-0.07253, -1.436, 0.6503), (-0.411, -1.436, 0.6503), (-0.04835, -1.497, 0.6468), (-0.4352, -1.497, 0.6468), (-0.06769, -1.497, 0.6717), (-0.4159, -1.497, 0.6717), (-0.09671, -1.497, 0.6912), (-0.3869, -1.497, 0.6912), (-0.09429, -1.497, 0.6948), (-0.3893, -1.497, 0.6948), (-0.104, -1.468, 0.6966), (-0.3796, -1.468, 0.6966), (-0.133, -1.455, 0.7019), (-0.3506, -1.455, 0.7019), (-0.1596, -1.468, 0.7054), (-0.324, -1.468, 0.7054), (-0.1717, -1.497, 0.7054), (-0.3119, -1.497, 0.7054), (-0.1596, -1.523, 0.7054), (-0.324, -1.523, 0.7054), (-0.133, -1.497, 0.7072), (-0.3506, -1.497, 0.7072), (-0.133, -1.535, 0.7019), (-0.3506, -1.535, 0.7019), (-0.104, -1.523, 0.6966), (-0.3796, -1.523, 0.6966), (-0.2418, -1.439, 0.6877), (-0.2418, -1.463, 0.7054), (-0.2418, -1.782, 0.6859), (-0.2418, -1.671, 0.6966), (-0.2418, -1.63, 0.7001), (-0.2418, -1.811, 0.6823), (-0.2418, -1.446, 0.6557), (-0.2418, -1.395, 0.6485), (-0.2418, -1.293, 0.3942), (-0.2418, -1.397, 0.3249), (-0.2418, -1.55, 0.3302), (-0.2418, -1.69, 0.4387), (-0.1789, -1.63, 0.6468), (-0.3046, -1.63, 0.6468), (-0.1451, -1.707, 0.6485), (-0.3385, -1.707, 0.6485), (-0.133, -1.787, 0.6485), (-0.3506, -1.787, 0.6485), (-0.1281, -1.847, 0.6396), (-0.3554, -1.847, 0.6396), (-0.1402, -1.864, 0.6379), (-0.3433, -1.864, 0.6379), (-0.1862, -1.871, 0.645), (-0.2974, -1.871, 0.645), (-0.2418, -1.876, 0.6503), (-0.1064, -1.615, 0.6396), (-0.3772, -1.615, 0.6396), (-0.04593, -1.584, 0.6414), (-0.4376, -1.584, 0.6414), (0.01451, -1.526, 0.6201), (-0.4981, -1.526, 0.6201), (0.02419, -1.439, 0.6539), (-0.5078, -1.439, 0.6539), (-0.02175, -1.422, 0.661), (-0.4618, -1.422, 0.661), (-0.08946, -1.385, 0.6752), (-0.3941, -1.385, 0.6752), (-0.1426, -1.337, 0.6859), (-0.3409, -1.337, 0.6859), (-0.1934, -1.349, 0.6912), (-0.2901, -1.349, 0.6912), (-0.2224, -1.419, 0.6894), (-0.2611, -1.419, 0.6894), (-0.191, -1.443, 0.6948), (-0.2926, -1.443, 0.6948), (-0.2031, -1.477, 0.693), (-0.2805, -1.477, 0.693), (-0.1789, -1.543, 0.6877), (-0.3046, -1.543, 0.6877), (-0.1257, -1.567, 0.6788), (-0.3578, -1.567, 0.6788), (-0.08946, -1.552, 0.6717), (-0.3941, -1.552, 0.6717), (-0.04835, -1.513, 0.6663), (-0.4352, -1.513, 0.6663), (-0.04352, -1.48, 0.6663), (-0.4401, -1.48, 0.6663), (-0.0556, -1.455, 0.6699), (-0.428, -1.455, 0.6699), (-0.1088, -1.436, 0.6823), (-0.3748, -1.436, 0.6823), (-0.1644, -1.426, 0.6912), (-0.3192, -1.426, 0.6912), (-0.2418, -1.808, 0.6859), (-0.2079, -1.794, 0.6859), (-0.2756, -1.794, 0.6859), (-0.2055, -1.83, 0.6805), (-0.2781, -1.83, 0.6805), (-0.2224, -1.845, 0.677), (-0.2611, -1.845, 0.677), (-0.2418, -1.847, 0.6752), (-0.2418, -1.632, 0.6894), (-0.2418, -1.615, 0.6877), (-0.2104, -1.617, 0.6877), (-0.2732, -1.617, 0.6877), (-0.2031, -1.642, 0.6894), (-0.2805, -1.642, 0.6894), (-0.2152, -1.661, 0.6877), (-0.2684, -1.661, 0.6877), (-0.1185, -1.586, 0.6717), (-0.3651, -1.586, 0.6717), (-0.05077, -1.555, 0.661), (-0.4328, -1.555, 0.661), (-0.01692, -1.509, 0.6557), (-0.4666, -1.509, 0.6557), (-0.01208, -1.455, 0.6681), (-0.4715, -1.455, 0.6681), (-0.02901, -1.443, 0.6841), (-0.4546, -1.443, 0.6841), (-0.1064, -1.402, 0.7001), (-0.3772, -1.402, 0.7001), (-0.1451, -1.373, 0.709), (-0.3385, -1.373, 0.709), (-0.1789, -1.381, 0.7126), (-0.3046, -1.381, 0.7126), (-0.2104, -1.439, 0.7108), (-0.2732, -1.439, 0.7108), (-0.2031, -1.603, 0.7037), (-0.2805, -1.603, 0.7037), (-0.1765, -1.709, 0.6805), (-0.3071, -1.709, 0.6805), (-0.1644, -1.789, 0.6752), (-0.3192, -1.789, 0.6752), (-0.1596, -1.825, 0.6699), (-0.324, -1.825, 0.6699), (-0.1692, -1.854, 0.6628), (-0.3143, -1.854, 0.6628), (-0.191, -1.859, 0.6628), (-0.2926, -1.859, 0.6628), (-0.2418, -1.864, 0.6645), (-0.2418, -1.557, 0.6841), (-0.2418, -1.506, 0.693), (-0.1402, -1.424, 0.6877), (-0.3433, -1.424, 0.6877), (-0.191, -1.528, 0.6894), (-0.2926, -1.528, 0.6894), (-0.2007, -1.506, 0.6912), (-0.2829, -1.506, 0.6912), (-0.2055, -1.784, 0.6859), (-0.2781, -1.784, 0.6859), (-0.2176, -1.709, 0.6894), (-0.266, -1.709, 0.6894), (-0.2418, -1.709, 0.6894), (-0.2418, -1.673, 0.6877), (-0.2128, -1.656, 0.6966), (-0.2708, -1.656, 0.6966), (-0.2007, -1.642, 0.7001), (-0.2829, -1.642, 0.7001), (-0.2079, -1.613, 0.6966), (-0.2756, -1.613, 0.6966), (-0.2297, -1.61, 0.6966), (-0.2539, -1.61, 0.6966), (-0.2418, -1.634, 0.7072), (-0.2273, -1.617, 0.7037), (-0.2563, -1.617, 0.7037), (-0.2128, -1.62, 0.7037), (-0.2708, -1.62, 0.7037), (-0.2079, -1.642, 0.7072), (-0.2756, -1.642, 0.7072), (-0.2176, -1.649, 0.7019), (-0.266, -1.649, 0.7019), (-0.2418, -1.661, 0.7019), (-0.162, -1.668, 0.645), (-0.3216, -1.668, 0.645), (-0.191, -1.646, 0.6805), (-0.2926, -1.646, 0.6805), (-0.1862, -1.668, 0.6805), (-0.2974, -1.668, 0.6805), (-0.1692, -1.649, 0.645), (-0.3143, -1.649, 0.645), (-0.2418, -1.842, 0.6752), (-0.2273, -1.84, 0.6752), (-0.2563, -1.84, 0.6752), (-0.2128, -1.825, 0.6805), (-0.2708, -1.825, 0.6805), (-0.2128, -1.801, 0.6841), (-0.2708, -1.801, 0.6841), (-0.2418, -1.813, 0.6681), (-0.2128, -1.804, 0.6699), (-0.2708, -1.804, 0.6699), (-0.2128, -1.823, 0.6645), (-0.2708, -1.823, 0.6645), (-0.2273, -1.835, 0.6628), (-0.2563, -1.835, 0.6628), (-0.2418, -1.837, 0.6628), (-0.1886, -1.504, 0.6966), (-0.295, -1.504, 0.6966), (-0.1838, -1.523, 0.6948), (-0.2998, -1.523, 0.6948), (-0.1378, -1.439, 0.6912), (-0.3458, -1.439, 0.6912), (-0.1572, -1.441, 0.6948), (-0.3264, -1.441, 0.6948), (-0.1112, -1.448, 0.6948), (-0.3724, -1.448, 0.6948), (-0.06769, -1.463, 0.677), (-0.4159, -1.463, 0.677), (-0.06044, -1.482, 0.6752), (-0.4231, -1.482, 0.6752), (-0.06286, -1.511, 0.6734), (-0.4207, -1.511, 0.6734), (-0.09429, -1.54, 0.6823), (-0.3893, -1.54, 0.6823), (-0.1257, -1.552, 0.6877), (-0.3578, -1.552, 0.6877), (-0.1717, -1.538, 0.6966), (-0.3119, -1.538, 0.6966), (-0.1862, -1.48, 0.6966), (-0.2974, -1.48, 0.6966), (-0.1765, -1.455, 0.6966), (-0.3071, -1.455, 0.6966), (-0.1692, -1.46, 0.6912), (-0.3143, -1.46, 0.6912), (-0.1813, -1.48, 0.6912), (-0.3022, -1.48, 0.6912), (-0.1668, -1.533, 0.6912), (-0.3167, -1.533, 0.6912), (-0.1257, -1.545, 0.6841), (-0.3578, -1.545, 0.6841), (-0.09913, -1.535, 0.6788), (-0.3844, -1.535, 0.6788), (-0.07253, -1.506, 0.6717), (-0.411, -1.506, 0.6717), (-0.07011, -1.484, 0.6717), (-0.4135, -1.484, 0.6717), (-0.07737, -1.468, 0.6734), (-0.4062, -1.468, 0.6734), (-0.1136, -1.451, 0.6894), (-0.3699, -1.451, 0.6894), (-0.1547, -1.448, 0.693), (-0.3288, -1.448, 0.693), (-0.1378, -1.446, 0.6894), (-0.3458, -1.446, 0.6894), (-0.1789, -1.518, 0.6894), (-0.3046, -1.518, 0.6894), (-0.1813, -1.501, 0.6894), (-0.3022, -1.501, 0.6894), (-0.2079, -1.429, 0.6574), (-0.2756, -1.429, 0.6574), (-0.1813, -1.366, 0.6592), (-0.3022, -1.366, 0.6592), (-0.1378, -1.359, 0.6539), (-0.3458, -1.359, 0.6539), (-0.09187, -1.4, 0.645), (-0.3917, -1.4, 0.645), (-0.03143, -1.431, 0.6308), (-0.4521, -1.431, 0.6308), (0.004843, -1.446, 0.6236), (-0.4884, -1.446, 0.6236), (-0.002411, -1.521, 0.6041), (-0.4812, -1.521, 0.6041), (-0.0556, -1.572, 0.613), (-0.428, -1.572, 0.613), (-0.1064, -1.601, 0.6254), (-0.3772, -1.601, 0.6254), (-0.2418, -1.293, 0.5845), (-0.2418, -1.267, 0.5009), (-0.2418, -1.632, 0.3658), (-0.2418, -1.714, 0.5614), (-0.2418, -1.874, 0.6236), (-0.2418, -1.821, 0.597), (-0.2418, -1.748, 0.5916), (-0.2418, -1.721, 0.5827), (0.02177, -1.499, 0.5312), (-0.5053, -1.499, 0.5312), (0.02419, -1.472, 0.5081), (-0.5078, -1.472, 0.5081), (-0.002411, -1.489, 0.4191), (-0.4812, -1.489, 0.4191), (-0.09913, -1.436, 0.3587), (-0.3844, -1.436, 0.3587), (-0.0145, -1.586, 0.5347), (-0.4691, -1.586, 0.5347), (-0.05802, -1.61, 0.4814), (-0.4255, -1.61, 0.4814), (-0.04352, -1.574, 0.4209), (-0.4401, -1.574, 0.4209), (-0.1378, -1.555, 0.3676), (-0.3458, -1.555, 0.3676), (-0.1692, -1.68, 0.6112), (-0.3143, -1.68, 0.6112), (-0.1862, -1.7, 0.5774), (-0.2974, -1.7, 0.5774), (-0.1523, -1.792, 0.6059), (-0.3312, -1.792, 0.6059), (-0.1644, -1.726, 0.6076), (-0.3192, -1.726, 0.6076), (-0.1402, -1.854, 0.6094), (-0.3433, -1.854, 0.6094), (-0.1983, -1.806, 0.6023), (-0.2853, -1.806, 0.6023), (-0.2031, -1.738, 0.6005), (-0.2805, -1.738, 0.6005), (-0.191, -1.864, 0.6183), (-0.2926, -1.864, 0.6183), (-0.1741, -1.659, 0.6165), (-0.3095, -1.659, 0.6165), (-0.1765, -1.642, 0.6254), (-0.3071, -1.642, 0.6254), (-0.1789, -1.625, 0.6325), (-0.3046, -1.625, 0.6325), (-0.1765, -1.692, 0.5561), (-0.3071, -1.692, 0.5561), (-0.1499, -1.668, 0.4583), (-0.3337, -1.668, 0.4583), (-0.1354, -1.617, 0.396), (-0.3482, -1.617, 0.396), (-0.1015, -1.303, 0.4316), (-0.382, -1.303, 0.4316), (-0.1015, -1.284, 0.5027), (-0.382, -1.284, 0.5027), (-0.1015, -1.308, 0.5721), (-0.382, -1.308, 0.5721), (-0.09913, -1.41, 0.6165), (-0.3844, -1.41, 0.6165), (-0.01692, -1.446, 0.5952), (-0.4666, -1.446, 0.5952), (-0.04593, -1.431, 0.5827), (-0.4376, -1.431, 0.5827), (-0.04352, -1.354, 0.5312), (-0.4401, -1.354, 0.5312), (0.004843, -1.397, 0.5472), (-0.4884, -1.397, 0.5472), (0.004843, -1.381, 0.4921), (-0.4884, -1.381, 0.4921), (-0.04352, -1.339, 0.4743), (-0.4401, -1.339, 0.4743), (-0.04352, -1.361, 0.4174), (-0.4401, -1.361, 0.4174), (0.004843, -1.405, 0.4369), (-0.4884, -1.405, 0.4369), (-0.05077, -1.47, 0.3854), (-0.4328, -1.47, 0.3854), (-0.09187, -1.564, 0.3942), (-0.3917, -1.564, 0.3942), (0.0121, -1.47, 0.4725), (-0.4957, -1.47, 0.4725), (-0.1161, -1.625, 0.5525), (-0.3675, -1.625, 0.5525), (-0.1088, -1.632, 0.4707), (-0.3748, -1.632, 0.4707), (0.03386, -1.446, 0.4654), (-0.5174, -1.446, 0.4654), (-0.002411, -1.615, 0.4903), (-0.4812, -1.615, 0.4903), (0.0798, -1.603, 0.444), (-0.5634, -1.603, 0.444), (0.1548, -1.555, 0.4209), (-0.6383, -1.555, 0.4209), (0.1765, -1.472, 0.4227), (-0.6601, -1.472, 0.4227), (0.1402, -1.414, 0.4227), (-0.6238, -1.414, 0.4227), (0.07496, -1.424, 0.4476), (-0.5585, -1.424, 0.4476), (0.07254, -1.443, 0.4529), (-0.5561, -1.443, 0.4529), (0.1257, -1.436, 0.4298), (-0.6093, -1.436, 0.4298), (0.1499, -1.482, 0.4263), (-0.6335, -1.482, 0.4263), (0.133, -1.547, 0.4263), (-0.6166, -1.547, 0.4263), (0.07738, -1.584, 0.4494), (-0.5609, -1.584, 0.4494), (0.01451, -1.593, 0.4885), (-0.4981, -1.593, 0.4885), (0.04353, -1.46, 0.4689), (-0.5271, -1.46, 0.4689), (0.05078, -1.477, 0.4529), (-0.5344, -1.477, 0.4529), (0.03144, -1.579, 0.4707), (-0.515, -1.579, 0.4707), (0.0798, -1.572, 0.4351), (-0.5634, -1.572, 0.4351), (0.1257, -1.543, 0.4174), (-0.6093, -1.543, 0.4174), (0.1402, -1.494, 0.4174), (-0.6238, -1.494, 0.4174), (0.1209, -1.46, 0.4191), (-0.6045, -1.46, 0.4191), (0.07496, -1.465, 0.4369), (-0.5585, -1.465, 0.4369), (0.01935, -1.482, 0.4707), (-0.5029, -1.482, 0.4707), (0.01693, -1.518, 0.4565), (-0.5005, -1.518, 0.4565), (-0.007247, -1.543, 0.4565), (-0.4763, -1.543, 0.4565), (0.0121, -1.545, 0.4565), (-0.4957, -1.545, 0.4565), (0.01935, -1.567, 0.4565), (-0.5029, -1.567, 0.4565), (0.009678, -1.576, 0.4565), (-0.4932, -1.576, 0.4565), (-0.01692, -1.572, 0.5027), (-0.4666, -1.572, 0.5027), (-0.01934, -1.579, 0.4796), (-0.4642, -1.579, 0.4796), (-0.01934, -1.559, 0.476), (-0.4642, -1.559, 0.476), (0.004843, -1.509, 0.4707), (-0.4884, -1.509, 0.4707), (0.03386, -1.497, 0.4583), (-0.5174, -1.497, 0.4583), (0.03386, -1.499, 0.4458), (-0.5174, -1.499, 0.4458), (0.009678, -1.576, 0.4458), (-0.4932, -1.576, 0.4458), (0.02177, -1.567, 0.4458), (-0.5053, -1.567, 0.4458), (0.01451, -1.547, 0.4458), (-0.4981, -1.547, 0.4458), (-0.004829, -1.543, 0.4458), (-0.4787, -1.543, 0.4458), (0.01935, -1.518, 0.4458), (-0.5029, -1.518, 0.4458), (0.0798, -1.47, 0.4245), (-0.5634, -1.47, 0.4245), (0.1257, -1.465, 0.4085), (-0.6093, -1.465, 0.4085), (0.1475, -1.497, 0.4067), (-0.6311, -1.497, 0.4067), (0.133, -1.545, 0.4085), (-0.6166, -1.545, 0.4085), (0.08222, -1.572, 0.4227), (-0.5658, -1.572, 0.4227), (0.03144, -1.576, 0.4583), (-0.515, -1.576, 0.4583), (0.0532, -1.482, 0.4405), (-0.5368, -1.482, 0.4405), (0.03386, -1.538, 0.444), (-0.5174, -1.538, 0.444), (0.04836, -1.552, 0.4423), (-0.5319, -1.552, 0.4423), (0.06771, -1.533, 0.4351), (-0.5513, -1.533, 0.4351), (0.05562, -1.518, 0.4387), (-0.5392, -1.518, 0.4387), (0.07254, -1.499, 0.4334), (-0.5561, -1.499, 0.4334), (0.08463, -1.513, 0.4316), (-0.5682, -1.513, 0.4316), (0.1016, -1.506, 0.4298), (-0.5851, -1.506, 0.4298), (0.09431, -1.487, 0.4298), (-0.5779, -1.487, 0.4298), (0.07496, -1.436, 0.4085), (-0.5585, -1.436, 0.4085), (0.1451, -1.426, 0.3942), (-0.6286, -1.426, 0.3942), (0.1813, -1.48, 0.4049), (-0.6649, -1.48, 0.4049), (0.1644, -1.555, 0.3978), (-0.648, -1.555, 0.3978), (0.0798, -1.598, 0.4067), (-0.5634, -1.598, 0.4067), (0.002425, -1.61, 0.444), (-0.486, -1.61, 0.444), (0.02419, -1.453, 0.4316), (-0.5078, -1.453, 0.4316)], [], [(46, 0, 2, 44), (3, 1, 47, 45), (44, 2, 4, 42), (5, 3, 45, 43), (2, 8, 6, 4), (7, 9, 3, 5), (0, 10, 8, 2), (9, 11, 1, 3), (10, 12, 14, 8), (15, 13, 11, 9), (8, 14, 16, 6), (17, 15, 9, 7), (14, 20, 18, 16), (19, 21, 15, 17), (12, 22, 20, 14), (21, 23, 13, 15), (22, 24, 26, 20), (27, 25, 23, 21), (20, 26, 28, 18), (29, 27, 21, 19), (26, 32, 30, 28), (31, 33, 27, 29), (24, 34, 32, 26), (33, 35, 25, 27), (34, 36, 38, 32), (39, 37, 35, 33), (32, 38, 40, 30), (41, 39, 33, 31), (38, 44, 42, 40), (43, 45, 39, 41), (36, 46, 44, 38), (45, 47, 37, 39), (46, 36, 50, 48), (51, 37, 47, 49), (36, 34, 52, 50), (53, 35, 37, 51), (34, 24, 54, 52), (55, 25, 35, 53), (24, 22, 56, 54), (57, 23, 25, 55), (22, 12, 58, 56), (59, 13, 23, 57), (12, 10, 62, 58), (63, 11, 13, 59), (10, 0, 64, 62), (65, 1, 11, 63), (0, 46, 48, 64), (49, 47, 1, 65), (60, 64, 48), (49, 65, 61), (62, 64, 60), (61, 65, 63), (60, 58, 62), (63, 59, 61), (60, 56, 58), (59, 57, 61), (60, 54, 56), (57, 55, 61), (60, 52, 54), (55, 53, 61), (60, 50, 52), (53, 51, 61), (60, 48, 50), (51, 49, 61), (88, 173, 175, 90), (175, 174, 89, 90), (86, 171, 173, 88), (174, 172, 87, 89), (84, 169, 171, 86), (172, 170, 85, 87), (82, 167, 169, 84), (170, 168, 83, 85), (80, 165, 167, 82), (168, 166, 81, 83), (78, 91, 145, 163), (146, 92, 79, 164), (91, 93, 147, 145), (148, 94, 92, 146), (93, 95, 149, 147), (150, 96, 94, 148), (95, 97, 151, 149), (152, 98, 96, 150), (97, 99, 153, 151), (154, 100, 98, 152), (99, 101, 155, 153), (156, 102, 100, 154), (101, 103, 157, 155), (158, 104, 102, 156), (103, 105, 159, 157), (160, 106, 104, 158), (105, 107, 161, 159), (162, 108, 106, 160), (107, 66, 67, 161), (67, 66, 108, 162), (109, 127, 159, 161), (160, 128, 110, 162), (127, 178, 157, 159), (158, 179, 128, 160), (125, 155, 157, 178), (158, 156, 126, 179), (123, 153, 155, 125), (156, 154, 124, 126), (121, 151, 153, 123), (154, 152, 122, 124), (119, 149, 151, 121), (152, 150, 120, 122), (117, 147, 149, 119), (150, 148, 118, 120), (115, 145, 147, 117), (148, 146, 116, 118), (113, 163, 145, 115), (146, 164, 114, 116), (113, 180, 176, 163), (176, 181, 114, 164), (109, 161, 67, 111), (67, 162, 110, 112), (111, 67, 177, 182), (177, 67, 112, 183), (176, 180, 182, 177), (183, 181, 176, 177), (134, 136, 175, 173), (175, 136, 135, 174), (132, 134, 173, 171), (174, 135, 133, 172), (130, 132, 171, 169), (172, 133, 131, 170), (165, 186, 184, 167), (185, 187, 166, 168), (130, 169, 167, 184), (168, 170, 131, 185), (143, 189, 188, 186), (188, 189, 144, 187), (184, 186, 188, 68), (188, 187, 185, 68), (129, 130, 184, 68), (185, 131, 129, 68), (141, 192, 190, 143), (191, 193, 142, 144), (139, 194, 192, 141), (193, 195, 140, 142), (138, 196, 194, 139), (195, 197, 138, 140), (137, 70, 196, 138), (197, 70, 137, 138), (189, 143, 190, 69), (191, 144, 189, 69), (69, 190, 205, 207), (206, 191, 69, 207), (70, 198, 199, 196), (200, 198, 70, 197), (196, 199, 201, 194), (202, 200, 197, 195), (194, 201, 203, 192), (204, 202, 195, 193), (192, 203, 205, 190), (206, 204, 193, 191), (198, 203, 201, 199), (202, 204, 198, 200), (198, 207, 205, 203), (206, 207, 198, 204), (138, 139, 163, 176), (164, 140, 138, 176), (139, 141, 210, 163), (211, 142, 140, 164), (141, 143, 212, 210), (213, 144, 142, 211), (143, 186, 165, 212), (166, 187, 144, 213), (80, 208, 212, 165), (213, 209, 81, 166), (208, 214, 210, 212), (211, 215, 209, 213), (78, 163, 210, 214), (211, 164, 79, 215), (130, 129, 71, 221), (71, 129, 131, 222), (132, 130, 221, 219), (222, 131, 133, 220), (134, 132, 219, 217), (220, 133, 135, 218), (136, 134, 217, 216), (218, 135, 136, 216), (216, 217, 228, 230), (229, 218, 216, 230), (217, 219, 226, 228), (227, 220, 218, 229), (219, 221, 224, 226), (225, 222, 220, 227), (221, 71, 223, 224), (223, 71, 222, 225), (223, 230, 228, 224), (229, 230, 223, 225), (224, 228, 226), (227, 229, 225), (182, 180, 233, 231), (234, 181, 183, 232), (111, 182, 231, 253), (232, 183, 112, 254), (109, 111, 253, 255), (254, 112, 110, 256), (180, 113, 251, 233), (252, 114, 181, 234), (113, 115, 249, 251), (250, 116, 114, 252), (115, 117, 247, 249), (248, 118, 116, 250), (117, 119, 245, 247), (246, 120, 118, 248), (119, 121, 243, 245), (244, 122, 120, 246), (121, 123, 241, 243), (242, 124, 122, 244), (123, 125, 239, 241), (240, 126, 124, 242), (125, 178, 235, 239), (236, 179, 126, 240), (178, 127, 237, 235), (238, 128, 179, 236), (127, 109, 255, 237), (256, 110, 128, 238), (237, 255, 257, 275), (258, 256, 238, 276), (235, 237, 275, 277), (276, 238, 236, 278), (239, 235, 277, 273), (278, 236, 240, 274), (241, 239, 273, 271), (274, 240, 242, 272), (243, 241, 271, 269), (272, 242, 244, 270), (245, 243, 269, 267), (270, 244, 246, 268), (247, 245, 267, 265), (268, 246, 248, 266), (249, 247, 265, 263), (266, 248, 250, 264), (251, 249, 263, 261), (264, 250, 252, 262), (233, 251, 261, 279), (262, 252, 234, 280), (255, 253, 259, 257), (260, 254, 256, 258), (253, 231, 281, 259), (282, 232, 254, 260), (231, 233, 279, 281), (280, 234, 232, 282), (66, 107, 283, 72), (284, 108, 66, 72), (107, 105, 285, 283), (286, 106, 108, 284), (105, 103, 287, 285), (288, 104, 106, 286), (103, 101, 289, 287), (290, 102, 104, 288), (101, 99, 291, 289), (292, 100, 102, 290), (99, 97, 293, 291), (294, 98, 100, 292), (97, 95, 295, 293), (296, 96, 98, 294), (95, 93, 297, 295), (298, 94, 96, 296), (93, 91, 299, 297), (300, 92, 94, 298), (307, 308, 327, 337), (328, 308, 307, 338), (306, 307, 337, 335), (338, 307, 306, 336), (305, 306, 335, 339), (336, 306, 305, 340), (88, 90, 305, 339), (305, 90, 89, 340), (86, 88, 339, 333), (340, 89, 87, 334), (84, 86, 333, 329), (334, 87, 85, 330), (82, 84, 329, 331), (330, 85, 83, 332), (329, 335, 337, 331), (338, 336, 330, 332), (329, 333, 339, 335), (340, 334, 330, 336), (325, 331, 337, 327), (338, 332, 326, 328), (80, 82, 331, 325), (332, 83, 81, 326), (208, 341, 343, 214), (344, 342, 209, 215), (80, 325, 341, 208), (342, 326, 81, 209), (78, 214, 343, 345), (344, 215, 79, 346), (78, 345, 299, 91), (300, 346, 79, 92), (76, 323, 351, 303), (352, 324, 76, 303), (303, 351, 349, 77), (350, 352, 303, 77), (77, 349, 347, 304), (348, 350, 77, 304), (304, 347, 327, 308), (328, 348, 304, 308), (325, 327, 347, 341), (348, 328, 326, 342), (295, 297, 317, 309), (318, 298, 296, 310), (75, 315, 323, 76), (324, 316, 75, 76), (301, 357, 355, 302), (356, 358, 301, 302), (302, 355, 353, 74), (354, 356, 302, 74), (74, 353, 315, 75), (316, 354, 74, 75), (291, 293, 361, 363), (362, 294, 292, 364), (363, 361, 367, 365), (368, 362, 364, 366), (365, 367, 369, 371), (370, 368, 366, 372), (371, 369, 375, 373), (376, 370, 372, 374), (313, 377, 373, 375), (374, 378, 314, 376), (315, 353, 373, 377), (374, 354, 316, 378), (353, 355, 371, 373), (372, 356, 354, 374), (355, 357, 365, 371), (366, 358, 356, 372), (357, 359, 363, 365), (364, 360, 358, 366), (289, 291, 363, 359), (364, 292, 290, 360), (73, 359, 357, 301), (358, 360, 73, 301), (283, 285, 287, 289), (288, 286, 284, 290), (283, 289, 359, 73), (360, 290, 284, 73), (72, 283, 73), (73, 284, 72), (293, 295, 309, 361), (310, 296, 294, 362), (309, 311, 367, 361), (368, 312, 310, 362), (311, 381, 369, 367), (370, 382, 312, 368), (313, 375, 369, 381), (370, 376, 314, 382), (347, 349, 385, 383), (386, 350, 348, 384), (317, 383, 385, 319), (386, 384, 318, 320), (297, 299, 383, 317), (384, 300, 298, 318), (299, 343, 341, 383), (342, 344, 300, 384), (341, 347, 383), (384, 348, 342), (299, 345, 343), (344, 346, 300), (313, 321, 379, 377), (380, 322, 314, 378), (315, 377, 379, 323), (380, 378, 316, 324), (319, 385, 379, 321), (380, 386, 320, 322), (349, 351, 379, 385), (380, 352, 350, 386), (323, 379, 351), (352, 380, 324), (399, 387, 413, 401), (414, 388, 400, 402), (399, 401, 403, 397), (404, 402, 400, 398), (397, 403, 405, 395), (406, 404, 398, 396), (395, 405, 407, 393), (408, 406, 396, 394), (393, 407, 409, 391), (410, 408, 394, 392), (391, 409, 411, 389), (412, 410, 392, 390), (409, 419, 417, 411), (418, 420, 410, 412), (407, 421, 419, 409), (420, 422, 408, 410), (405, 423, 421, 407), (422, 424, 406, 408), (403, 425, 423, 405), (424, 426, 404, 406), (401, 427, 425, 403), (426, 428, 402, 404), (401, 413, 415, 427), (416, 414, 402, 428), (317, 319, 443, 441), (444, 320, 318, 442), (319, 389, 411, 443), (412, 390, 320, 444), (309, 317, 441, 311), (442, 318, 310, 312), (381, 429, 413, 387), (414, 430, 382, 388), (411, 417, 439, 443), (440, 418, 412, 444), (437, 445, 443, 439), (444, 446, 438, 440), (433, 445, 437, 435), (438, 446, 434, 436), (431, 447, 445, 433), (446, 448, 432, 434), (429, 447, 431, 449), (432, 448, 430, 450), (413, 429, 449, 415), (450, 430, 414, 416), (311, 447, 429, 381), (430, 448, 312, 382), (311, 441, 445, 447), (446, 442, 312, 448), (441, 443, 445), (446, 444, 442), (415, 449, 451, 475), (452, 450, 416, 476), (449, 431, 461, 451), (462, 432, 450, 452), (431, 433, 459, 461), (460, 434, 432, 462), (433, 435, 457, 459), (458, 436, 434, 460), (435, 437, 455, 457), (456, 438, 436, 458), (437, 439, 453, 455), (454, 440, 438, 456), (439, 417, 473, 453), (474, 418, 440, 454), (427, 415, 475, 463), (476, 416, 428, 464), (425, 427, 463, 465), (464, 428, 426, 466), (423, 425, 465, 467), (466, 426, 424, 468), (421, 423, 467, 469), (468, 424, 422, 470), (419, 421, 469, 471), (470, 422, 420, 472), (417, 419, 471, 473), (472, 420, 418, 474), (457, 455, 479, 477), (480, 456, 458, 478), (477, 479, 481, 483), (482, 480, 478, 484), (483, 481, 487, 485), (488, 482, 484, 486), (485, 487, 489, 491), (490, 488, 486, 492), (463, 475, 485, 491), (486, 476, 464, 492), (451, 483, 485, 475), (486, 484, 452, 476), (451, 461, 477, 483), (478, 462, 452, 484), (457, 477, 461, 459), (462, 478, 458, 460), (453, 473, 479, 455), (480, 474, 454, 456), (471, 481, 479, 473), (480, 482, 472, 474), (469, 487, 481, 471), (482, 488, 470, 472), (467, 489, 487, 469), (488, 490, 468, 470), (465, 491, 489, 467), (490, 492, 466, 468), (463, 491, 465), (466, 492, 464), (391, 389, 503, 501), (504, 390, 392, 502), (393, 391, 501, 499), (502, 392, 394, 500), (395, 393, 499, 497), (500, 394, 396, 498), (397, 395, 497, 495), (498, 396, 398, 496), (399, 397, 495, 493), (496, 398, 400, 494), (387, 399, 493, 505), (494, 400, 388, 506), (493, 501, 503, 505), (504, 502, 494, 506), (493, 495, 499, 501), (500, 496, 494, 502), (495, 497, 499), (500, 498, 496), (313, 381, 387, 505), (388, 382, 314, 506), (313, 505, 503, 321), (504, 506, 314, 322), (319, 321, 503, 389), (504, 322, 320, 390)])
me_icosphere.materials.append(mat_material_005)
me_icosphere.use_remesh_preserve_volume = False
me_icosphere.use_remesh_preserve_attributes = False
me_icosphere.use_mirror_vertex_groups = False
me_icosphere.update()
me_plane_001 = bpy.data.meshes.new('Plane.001')
me_plane_001.from_pydata([(1.0, 1.0, 0.0), (1.0, -1.0, 0.0), (-1.0, -1.0, 0.0), (-1.0, 1.0, 0.0)], [], [(0, 3, 2, 1)])
me_plane_001.materials.append(mat_material_004)
me_plane_001.use_remesh_preserve_volume = False
me_plane_001.use_remesh_preserve_attributes = False
me_plane_001.use_mirror_vertex_groups = False
me_plane_001.update()
me_plane = bpy.data.meshes.new('Plane')
me_plane.from_pydata([(1.0, 1.0, 0.0), (1.0, -1.0, 0.0), (-1.0, -1.0, 0.0), (-1.0, 1.0, 0.0)], [], [(0, 3, 2, 1)])
me_plane.materials.append(mat_material_003)
me_plane.use_remesh_preserve_volume = False
me_plane.use_remesh_preserve_attributes = False
me_plane.use_mirror_vertex_groups = False
me_plane.update()
me_cylinder = bpy.data.meshes.new('Cylinder')
me_cylinder.from_pydata([(0.9194, -0.9194, -0.9459), (0.7224, -1.081, -0.9459), (0.4976, -1.201, -0.9459), (0.2537, -1.275, -0.9459), (-4.237e-07, -1.3, -0.9459), (-0.2537, -1.275, -0.9459), (-0.4976, -1.201, -0.9459), (-0.7224, -1.081, -0.9459), (-0.9194, -0.9194, -0.9459), (-1.081, -0.7224, -0.9459), (-1.201, -0.4976, -0.9459), (-1.275, -0.2537, -0.9459), (-1.3, 1.256e-06, -0.9459), (-1.275, 0.2537, -0.9459), (-1.201, 0.4976, -0.9459), (-1.081, 0.7224, -0.9459), (-0.9194, 0.9194, -0.9459), (2.087e-06, 1.3, 0.9459), (0.2537, 1.275, 0.9459), (0.4976, 1.201, 0.9459), (0.7224, 1.081, 0.9459), (0.9194, 0.9194, 0.9459), (1.081, 0.7224, 0.9459), (1.201, 0.4976, 0.9459), (1.275, 0.2537, 0.9459), (1.3, -2.919e-06, 0.9459), (1.275, -0.2537, 0.9459), (1.201, -0.4976, 0.9459), (1.081, -0.7224, 0.9459), (0.9194, -0.9194, 0.9459), (0.7224, -1.081, 0.9459), (0.4976, -1.201, 0.9459), (0.2537, -1.275, 0.9459), (1.209e-06, -1.3, 0.9459), (-0.2537, -1.275, 0.9459), (-0.4976, -1.201, 0.9459), (-0.7224, -1.081, 0.9459), (-0.9194, -0.9194, 0.9459), (-1.081, -0.7224, 0.9459), (-1.201, -0.4976, 0.9459), (-1.275, -0.2537, 0.9459), (-1.3, -5.337e-06, 0.9459), (-1.275, 0.2537, 0.9459), (-1.201, 0.4976, 0.9459), (-1.081, 0.7224, 0.9459), (-0.9195, 0.9194, 0.9459), (-0.7224, 1.081, 0.9459), (-0.4976, 1.201, 0.9459), (-0.2537, 1.275, 0.9459), (0.0, 1.0, -1.0), (0.1951, 0.9808, -1.0), (0.3827, 0.9239, -1.0), (0.5556, 0.8315, -1.0), (0.7071, 0.7071, -1.0), (0.8315, 0.5556, -1.0), (0.9239, 0.3827, -1.0), (0.9808, 0.1951, -1.0), (1.0, 7.55e-08, -1.0), (0.9808, -0.1951, -1.0), (0.9239, -0.3827, -1.0), (0.8315, -0.5556, -1.0), (0.7071, -0.7071, -1.0), (0.5556, -0.8315, -1.0), (0.3827, -0.9239, -1.0), (0.1951, -0.9808, -1.0), (-3.258e-07, -1.0, -1.0), (-0.1951, -0.9808, -1.0), (-0.3827, -0.9239, -1.0), (-0.5556, -0.8315, -1.0), (-0.7071, -0.7071, -1.0), (-0.8315, -0.5556, -1.0), (-0.9239, -0.3827, -1.0), (-0.9808, -0.1951, -1.0), (-1.0, 9.656e-07, -1.0), (-0.9808, 0.1951, -1.0), (-0.9239, 0.3827, -1.0), (-0.8315, 0.5556, -1.0), (-0.7071, 0.7071, -1.0), (-0.5556, 0.8315, -1.0), (-0.3827, 0.9239, -1.0), (-0.1951, 0.9808, -1.0), (1.605e-06, 1.0, 1.0), (0.1951, 0.9808, 1.0), (0.3827, 0.9239, 1.0), (0.5556, 0.8315, 1.0), (0.7071, 0.7071, 1.0), (0.8315, 0.5556, 1.0), (0.9239, 0.3827, 1.0), (0.9808, 0.1951, 1.0), (1.0, -2.245e-06, 1.0), (0.9808, -0.1951, 1.0), (0.9239, -0.3827, 1.0), (0.8315, -0.5556, 1.0), (0.7071, -0.7071, 1.0), (0.5556, -0.8315, 1.0), (0.3827, -0.9239, 1.0), (0.1951, -0.9808, 1.0), (9.298e-07, -1.0, 1.0), (-0.1951, -0.9808, 1.0), (-0.3827, -0.9239, 1.0), (-0.5556, -0.8315, 1.0), (-0.7071, -0.7071, 1.0), (-0.8315, -0.5556, 1.0), (-0.9239, -0.3827, 1.0), (-0.9808, -0.1951, 1.0), (-1.0, -4.105e-06, 1.0), (-0.9808, 0.1951, 1.0), (-0.9239, 0.3827, 1.0), (-0.8315, 0.5556, 1.0), (-0.7071, 0.7071, 1.0), (-0.5556, 0.8315, 1.0), (-0.3827, 0.9239, 1.0), (-0.1951, 0.9808, 1.0), (-0.2529, 1.272, -1.0), (-0.4961, 1.198, -1.0), (-0.7203, 1.078, -1.0), (-0.9167, 0.9167, -1.0), (-1.078, 0.7203, -1.0), (-1.198, 0.4961, -1.0), (-1.272, 0.2529, -1.0), (-1.296, 1.164e-06, -1.0), (-1.272, -0.2529, -1.0), (-1.198, -0.4961, -1.0), (-1.078, -0.7203, -1.0), (-0.9167, -0.9167, -1.0), (-0.7203, -1.078, -1.0), (-0.4961, -1.198, -1.0), (-0.2529, -1.272, -1.0), (-4.719e-07, -1.296, -1.0), (0.2529, -1.272, -1.0), (0.4961, -1.198, -1.0), (0.7203, -1.078, -1.0), (0.9167, -0.9167, -1.0), (1.078, -0.7203, -1.0), (1.198, -0.4961, -1.0), (1.272, -0.2529, -1.0), (1.296, 9.527e-09, -1.0), (1.272, 0.2529, -1.0), (1.198, 0.4961, -1.0), (1.078, 0.7203, -1.0), (0.9167, 0.9167, -1.0), (0.7203, 1.078, -1.0), (0.4961, 1.198, -1.0), (0.2529, 1.272, -1.0), (-4.942e-08, 1.296, -1.0), (-4.942e-08, 1.296, -0.9453), (0.2529, 1.272, -0.9453), (0.4961, 1.198, -0.9453), (0.7203, 1.078, -0.9453), (0.9167, 0.9167, -0.9453), (1.078, 0.7203, -0.9453), (1.198, 0.4961, -0.9453), (1.272, 0.2529, -0.9453), (1.296, 9.527e-09, -0.9453), (1.272, -0.2529, -0.9453), (1.198, -0.4961, -0.9453), (1.078, -0.7203, -0.9453), (-0.7203, 1.078, -0.9453), (-0.4961, 1.198, -0.9453), (-0.2529, 1.272, -0.9453)], [], [(145, 17, 18, 146), (146, 18, 19, 147), (147, 19, 20, 148), (148, 20, 21, 149), (149, 21, 22, 150), (150, 22, 23, 151), (151, 23, 24, 152), (152, 24, 25, 153), (153, 25, 26, 154), (154, 26, 27, 155), (155, 27, 28, 156), (29, 0, 156, 28), (0, 29, 30, 1), (1, 30, 31, 2), (2, 31, 32, 3), (3, 32, 33, 4), (4, 33, 34, 5), (5, 34, 35, 6), (6, 35, 36, 7), (7, 36, 37, 8), (8, 37, 38, 9), (9, 38, 39, 10), (10, 39, 40, 11), (11, 40, 41, 12), (12, 41, 42, 13), (13, 42, 43, 14), (14, 43, 44, 15), (15, 44, 45, 16), (16, 45, 46, 157), (157, 46, 47, 158), (158, 47, 48, 159), (17, 145, 159, 48), (49, 81, 82, 50), (50, 82, 83, 51), (51, 83, 84, 52), (52, 84, 85, 53), (53, 85, 86, 54), (54, 86, 87, 55), (55, 87, 88, 56), (56, 88, 89, 57), (57, 89, 90, 58), (58, 90, 91, 59), (59, 91, 92, 60), (60, 92, 93, 61), (61, 93, 94, 62), (62, 94, 95, 63), (63, 95, 96, 64), (64, 96, 97, 65), (65, 97, 98, 66), (66, 98, 99, 67), (67, 99, 100, 68), (68, 100, 101, 69), (69, 101, 102, 70), (70, 102, 103, 71), (71, 103, 104, 72), (72, 104, 105, 73), (73, 105, 106, 74), (74, 106, 107, 75), (75, 107, 108, 76), (76, 108, 109, 77), (77, 109, 110, 78), (78, 110, 111, 79), (79, 111, 112, 80), (81, 49, 80, 112), (80, 49, 144, 113), (79, 80, 113, 114), (78, 79, 114, 115), (77, 78, 115, 116), (76, 77, 116, 117), (75, 76, 117, 118), (74, 75, 118, 119), (73, 74, 119, 120), (72, 73, 120, 121), (71, 72, 121, 122), (70, 71, 122, 123), (69, 70, 123, 124), (68, 69, 124, 125), (67, 68, 125, 126), (66, 67, 126, 127), (65, 66, 127, 128), (64, 65, 128, 129), (63, 64, 129, 130), (62, 63, 130, 131), (61, 62, 131, 132), (60, 61, 132, 133), (59, 60, 133, 134), (58, 59, 134, 135), (57, 58, 135, 136), (56, 57, 136, 137), (55, 56, 137, 138), (54, 55, 138, 139), (53, 54, 139, 140), (52, 53, 140, 141), (51, 52, 141, 142), (50, 51, 142, 143), (49, 50, 143, 144), (144, 143, 146, 145), (143, 142, 147, 146), (142, 141, 148, 147), (141, 140, 149, 148), (140, 139, 150, 149), (139, 138, 151, 150), (138, 137, 152, 151), (137, 136, 153, 152), (136, 135, 154, 153), (135, 134, 155, 154), (134, 133, 156, 155), (0, 156, 133, 132), (1, 0, 132, 131), (131, 130, 2, 1), (130, 129, 3, 2), (129, 128, 4, 3), (128, 127, 5, 4), (127, 126, 6, 5), (126, 125, 7, 6), (125, 124, 8, 7), (124, 123, 9, 8), (123, 122, 10, 9), (122, 121, 11, 10), (121, 120, 12, 11), (120, 119, 13, 12), (119, 118, 14, 13), (118, 117, 15, 14), (117, 116, 16, 15), (116, 115, 157, 16), (115, 114, 158, 157), (114, 113, 159, 158), (113, 144, 145, 159)])
me_cylinder.materials.append(mat_material_001)
me_cylinder.use_remesh_preserve_volume = False
me_cylinder.use_remesh_preserve_attributes = False
me_cylinder.use_mirror_vertex_groups = False
me_cylinder.update()

# ---- curves / text
txt_text = bpy.data.curves.new('Text', 'FONT')
txt_text.dimensions = '2D'
txt_text.body = 'Z-Y Plane'
txt_text.use_path_clamp = True
txt_text.bevel_resolution = 0
txt_text.size = 0.7802
txt_x_y_plane = bpy.data.curves.new('X-Y Plane', 'FONT')
txt_x_y_plane.dimensions = '2D'
txt_x_y_plane.body = 'X-Y Plane'
txt_x_y_plane.materials.append(mat_material_002)
txt_x_y_plane.use_path_clamp = True
txt_x_y_plane.bevel_resolution = 0
txt_x_y_plane.size = 0.5804

# ---- objects
ob_monkey = bpy.data.objects.new('Monkey', me_monkey_002)
ob_icosphere_001 = bpy.data.objects.new('Icosphere.001', me_icosphere_001)
ob_icosphere = bpy.data.objects.new('Icosphere', me_icosphere)
ob_text_001 = bpy.data.objects.new('Text.001', txt_text)
ob_area = bpy.data.objects.new('Area', light_area)
ob_text = bpy.data.objects.new('Text', txt_x_y_plane)
ob_plane_001 = bpy.data.objects.new('Plane.001', me_plane_001)
ob_plane = bpy.data.objects.new('Plane', me_plane)
ob_cylinder = bpy.data.objects.new('Cylinder', me_cylinder)
ob_lamp = bpy.data.objects.new('Lamp', light_lamp)
ob_camera = bpy.data.objects.new('Camera', cam_camera)

# ---- transforms, parenting, visibility, modifiers, constraints
ob_monkey.location = (0.2195, -0.09068, 0.5299)
ob_monkey.rotation_euler = (0.6656, -0.2553, -0.9083)
ob_monkey.scale = (0.2392, 0.2392, 0.2392)
ob_monkey.lineart.crease_threshold = 0.0
ob_icosphere_001.parent = ob_monkey
ob_icosphere_001.matrix_parent_inverse = Matrix(((2.488, -3.19, 1.056, -16.21), (2.192, 2.537, 2.499, -11.07), (-2.547, -0.9334, 3.182, 16.79), (0.0, 0.0, 0.0, 1.0)))
ob_icosphere_001.location = (5.878, -0.4128, -0.3004)
ob_icosphere_001.scale = (0.5932, 0.72, 0.5932)
ob_icosphere_001.lineart.crease_threshold = 0.0
_m = ob_icosphere_001.modifiers.new('Smooth', 'SMOOTH')
_m.iterations = 2
ob_icosphere.parent = ob_monkey
ob_icosphere.matrix_parent_inverse = Matrix(((2.488, -3.19, 1.056, -16.21), (2.192, 2.537, 2.499, -11.07), (-2.547, -0.9334, 3.182, 16.79), (0.0, 0.0, 0.0, 1.0)))
ob_icosphere.location = (5.874, 1.164, -0.9014)
ob_icosphere.scale = (1.0, 1.0, 1.36)
ob_icosphere.lineart.crease_threshold = 0.0
_m = ob_icosphere.modifiers.new('Smooth', 'SMOOTH')
_m.iterations = 3
_m = ob_icosphere.modifiers.new('Auto Smooth', 'NODES')
_m.node_group = ng_auto_smooth
_gi = [s.identifier for s in ng_auto_smooth.interface.items_tree if s.item_type == 'SOCKET' and s.in_out == 'INPUT']
_m[_gi[1]] = 0.5236  # Angle
ob_text_001.location = (-1.325, -2.397, 1.777)
ob_text_001.rotation_euler = (-2.007, 1.564, -2.005)
ob_text_001.lineart.crease_threshold = 0.0
ob_area.location = (13.63, -6.612, 7.755)
ob_area.rotation_euler = (-2.037, 3.838, -1.765)
ob_area.lineart.crease_threshold = 0.0
ob_text.location = (-0.3515, 1.94, 0.567)
ob_text.lineart.crease_threshold = 0.0
ob_plane_001.location = (-1.352, 0.0155, 0.06874)
ob_plane_001.rotation_euler = (4.744e-06, 1.578, 4.71e-06)
ob_plane_001.scale = (1.739, 1.739, 1.739)
ob_plane_001.lineart.crease_threshold = 0.0
ob_plane.location = (-0.01461, -0.002812, -0.004519)
ob_plane.scale = (1.784, 1.784, 1.784)
ob_plane.lineart.crease_threshold = 0.0
ob_cylinder.location = (0.0, 0.0, 0.0)
ob_cylinder.scale = (1.0, 1.0, 3.625)
ob_cylinder.lineart.crease_threshold = 0.0
_m = ob_cylinder.modifiers.new('Smooth', 'SMOOTH')
_m = ob_cylinder.modifiers.new('Auto Smooth', 'NODES')
_m.node_group = ng_auto_smooth
_gi = [s.identifier for s in ng_auto_smooth.interface.items_tree if s.item_type == 'SOCKET' and s.in_out == 'INPUT']
_m[_gi[1]] = 0.5236  # Angle
ob_lamp.location = (-0.1943, 7.519, -0.159)
ob_lamp.rotation_euler = (0.6503, 0.05522, 1.866)
ob_lamp.lock_rotations_4d = False
ob_lamp.empty_display_type = 'ARROWS'
ob_lamp.color = (0.0, 0.0, 0.0, 0.0)
ob_lamp.lineart.crease_threshold = 0.0
ob_camera.location = (9.496, 0.3433, 9.563)
ob_camera.rotation_euler = (-0.01369, 0.8077, -0.006677)
ob_camera.lock_rotations_4d = False
ob_camera.empty_display_type = 'ARROWS'
ob_camera.color = (0.0, 0.0, 0.0, 0.0)
ob_camera.display_type = 'WIRE'
ob_camera.lineart.crease_threshold = 0.0

# ---- collection membership
col_collection_1.objects.link(ob_monkey)
col_collection_1.objects.link(ob_icosphere_001)
col_collection_1.objects.link(ob_icosphere)
col_collection_1.objects.link(ob_text_001)
col_collection_1.objects.link(ob_area)
col_collection_1.objects.link(ob_text)
col_collection_1.objects.link(ob_plane_001)
col_collection_1.objects.link(ob_plane)
col_collection_1.objects.link(ob_cylinder)
col_collection_1.objects.link(ob_lamp)
col_collection_1.objects.link(ob_camera)

# ---- scene / render settings (as saved in the file)
scene.camera = ob_camera
scene.frame_start = 1; scene.frame_end = 250; scene.frame_set(1)
scene.render.engine = 'BLENDER_EEVEE_NEXT'
scene.render.image_settings.color_mode = 'RGB'
scene.render.image_settings.compression = 90
scene.render.resolution_percentage = 50
scene.render.dither_intensity = 0.0
scene.render.bake_margin = 2
scene.render.bake_bias = 0.0
scene.cycles.use_denoising = False
scene.cycles.samples = 10
scene.cycles.sampling_pattern = 'TABULATED_SOBOL'
scene.cycles.light_sampling_threshold = 0.0
scene.cycles.use_adaptive_sampling = False
scene.cycles.use_light_tree = False
scene.cycles.blur_glossy = 0.0
scene.cycles.volume_bounces = 1
scene.cycles.pixel_filter_type = 'GAUSSIAN'
scene.cycles.sample_clamp_indirect = 0.0
scene.view_settings.view_transform = 'Standard'
bpy.context.view_layer.update()
